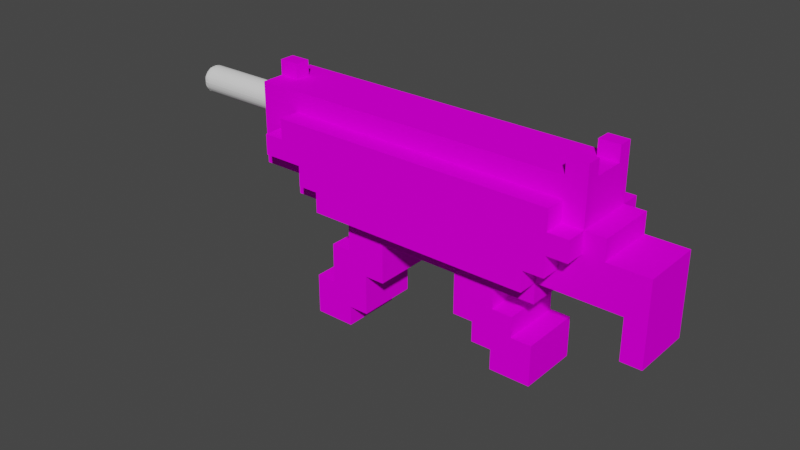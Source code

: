 # Source: p5.blend  (saved by Blender 2.81.16; exported with 4.5.12 LTS)
import bpy
from mathutils import Matrix  # noqa: F401  (used for matrix-valued properties, if any)

bpy.ops.wm.read_factory_settings(use_empty=True)
scene = bpy.context.scene
scene.name = 'Scene'

# ---- collections
col_collection = bpy.data.collections.new('Collection'); scene.collection.children.link(col_collection)
col_safe = bpy.data.collections.new('SAFE'); scene.collection.children.link(col_safe)

# ---- images (referenced by path relative to the original .blend; pixels are not part of the script)
import os
ASSET_DIR = os.environ.get("B2B_ASSET_DIR", "")  # directory of the original .blend (textures are referenced by path, not embedded)
HERE = os.path.dirname(os.path.abspath(__file__))  # packed textures are extracted next to this script under _unpacked/

def load_image(name, relpath, width, height, colorspace="sRGB"):
    """Load a texture the original file referenced (path relative to the .blend, or extracted next to this script)."""
    p = next((c for c in (os.path.join(HERE, relpath), os.path.join(ASSET_DIR, relpath)) if relpath and os.path.exists(c)), "")
    if p:
        img = bpy.data.images.load(p, check_existing=True)
        img.name = name
    else:  # same state as the original file: an image datablock whose file is absent (Cycles renders it pink)
        img = bpy.data.images.new(name, width, height)
        img.source = "FILE"
        img.filepath = "//" + (relpath or name)
    img.colorspace_settings.name = colorspace
    return img
img_mp5_png = load_image('mp5.png', 'mp5.png', 1024, 1024, 'sRGB')

# ---- materials (node trees are filled in below, after node groups)
mat_palette = bpy.data.materials.new('palette')
mat_palette.use_transparent_shadow = False
mat_palette.diffuse_color = (1.0, 1.0, 1.0, 1.0)
mat_palette.roughness = 1.0
mat_palette.specular_intensity = 0.0

# ---- node groups
ng_auto_smooth = bpy.data.node_groups.new('Auto Smooth', 'GeometryNodeTree')
_s = ng_auto_smooth.interface.new_socket(name='Geometry', in_out='OUTPUT', socket_type='NodeSocketGeometry')
_s = ng_auto_smooth.interface.new_socket(name='Geometry', in_out='INPUT', socket_type='NodeSocketGeometry')
_s = ng_auto_smooth.interface.new_socket(name='Angle', in_out='INPUT', socket_type='NodeSocketFloat')
_s.subtype = 'ANGLE'
_s.min_value = 0.0
_s.max_value = 3.142
ng_auto_smooth.is_modifier = True
_N = ng_auto_smooth.nodes; _L = ng_auto_smooth.links
n0 = _N.new('NodeGroupOutput'); n0.name = 'Group Output'; n0.location = (480, -100)
n1 = _N.new('NodeGroupInput'); n1.name = 'Group Input'; n1.location = (-420, -300)
n2 = _N.new('NodeGroupInput'); n2.name = 'Group Input.001'; n2.location = (-60, -100)
n3 = _N.new('GeometryNodeSetShadeSmooth'); n3.name = 'Set Shade Smooth'; n3.location = (120, -100)
n3.domain = 'EDGE'
n4 = _N.new('GeometryNodeSetShadeSmooth'); n4.name = 'Set Shade Smooth.001'; n4.location = (300, -100)
n5 = _N.new('GeometryNodeInputMeshEdgeAngle'); n5.name = 'Edge Angle'; n5.location = (-420, -220)
n6 = _N.new('GeometryNodeInputEdgeSmooth'); n6.name = 'Is Edge Smooth'; n6.location = (-60, -160)
n7 = _N.new('GeometryNodeInputShadeSmooth'); n7.name = 'Is Face Smooth'; n7.location = (-240, -340)
n8 = _N.new('FunctionNodeBooleanMath'); n8.name = 'Boolean Math'; n8.location = (-60, -220)
n9 = _N.new('FunctionNodeCompare'); n9.name = 'Compare'; n9.location = (-240, -180)
n9.operation = 'LESS_EQUAL'
_L.new(n5.outputs[0], n9.inputs[0])
_L.new(n4.outputs[0], n0.inputs[0])
_L.new(n1.outputs[1], n9.inputs[1])
_L.new(n9.outputs[0], n8.inputs[0])
_L.new(n7.outputs[0], n8.inputs[1])
_L.new(n2.outputs[0], n3.inputs[0])
_L.new(n6.outputs[0], n3.inputs[1])
_L.new(n3.outputs[0], n4.inputs[0])
_L.new(n8.outputs[0], n3.inputs[2])
n0.is_active_output = True

# ---- material node trees
mat_palette.use_nodes = True; mat_palette.node_tree.nodes.clear()
_N = mat_palette.node_tree.nodes; _L = mat_palette.node_tree.links
n0 = _N.new('ShaderNodeOutputMaterial'); n0.name = 'Material Output'; n0.location = (300, 300)
n1 = _N.new('ShaderNodeBsdfPrincipled'); n1.name = 'Principled BSDF'; n1.location = (10, 300)
n1.distribution = 'GGX'
n1.subsurface_method = 'BURLEY'
n1.inputs[2].default_value = 1.0
n1.inputs[3].default_value = 1.45
n1.inputs[13].default_value = 0.0
n1.inputs[27].default_value = (0.0, 0.0, 0.0, 1.0)
n1.inputs[28].default_value = 1.0
n2 = _N.new('ShaderNodeTexImage'); n2.name = 'Image Texture'; n2.location = (-300, 600)
n2.image = img_mp5_png
_L.new(n1.outputs[0], n0.inputs[0])
_L.new(n2.outputs[0], n1.inputs[0])
n0.is_active_output = True

# ---- world
world_world = bpy.data.worlds.new('World'); scene.world = world_world
world_world.use_nodes = True; world_world.node_tree.nodes.clear()
_N = world_world.node_tree.nodes; _L = world_world.node_tree.links
n0 = _N.new('ShaderNodeOutputWorld'); n0.name = 'World Output'; n0.location = (300, 300)
n1 = _N.new('ShaderNodeBackground'); n1.name = 'Background'; n1.location = (10, 300)
n1.inputs[0].default_value = (0.05088, 0.05088, 0.05088, 1.0)
_L.new(n1.outputs[0], n0.inputs[0])
n0.is_active_output = True
world_world.color = (0.05088, 0.05088, 0.05088)
world_world.use_sun_shadow = False
world_world.sun_shadow_jitter_overblur = 0.0

# ---- meshes
me_objobject = bpy.data.meshes.new('ObjObject')
me_objobject.from_pydata([(-0.5854, -0.6866, -0.15), (-0.5854, -0.6866, 0.15), (-0.3854, -0.6866, -0.15), (-0.5854, -0.4866, -0.15), (-0.5854, -0.4866, 0.15), (-0.4854, -0.4866, -0.15), (-0.4854, -0.2866, 0.15), (-0.6854, -0.08659, -0.15), (-0.6854, -0.08659, 0.15), (-0.4854, -0.08659, -0.15), (-0.4854, -0.2866, -0.15), (-0.4854, -0.08659, -0.25), (-0.3854, -0.6866, 0.15), (-0.3854, -0.5866, -0.15), (-0.2854, -0.5866, -0.15), (-0.2854, -0.3866, -0.15), (-0.1854, -0.3866, -0.15), (-0.1854, -0.3866, 0.15), (-0.3854, -0.2866, -0.15), (-0.3854, -0.08659, -0.15), (-0.3854, -0.2866, 0.15), (-0.3854, -0.08659, 0.15), (-0.1854, -0.1866, -0.15), (0.6146, -0.08659, -0.25), (0.6146, -0.08659, -0.15), (-0.4854, -0.4866, 0.15), (-0.4854, -0.08659, 0.15), (-0.4854, -0.08659, 0.25), (-0.3854, -0.5866, 0.15), (-0.2854, -0.5866, 0.15), (-0.2854, -0.3866, 0.15), (-0.1854, -0.1866, 0.15), (0.6146, -0.08659, 0.25), (-0.8854, 0.01341, -0.15), (-0.8852, 0.01341, 0.15), (-0.8854, 0.2383, -0.15), (-0.6854, 0.01341, -0.15), (-0.7854, 0.1134, -0.15), (-0.7854, 0.1134, -0.25), (-0.8866, 0.2612, -0.01197), (-0.7854, 0.2134, -0.15), (-0.7854, 0.2134, -0.25), (-0.7854, 0.4134, -0.03739), (-0.5854, 0.01341, -0.15), (-0.5854, 0.01341, -0.25), (-0.6854, 0.2134, -0.25), (-0.5854, 0.1134, -0.15), (-0.4854, 0.01341, -0.15), (-0.5854, 0.1134, -0.25), (-0.6854, 0.2134, -0.15), (-0.6854, 0.3134, -0.25), (-0.7854, 0.4134, -0.15), (0.7146, 0.4134, -0.0357), (-0.6854, 0.3134, -0.15), (-0.8854, 0.4134, -0.15), (-0.4854, 0.01341, -0.25), (0.7146, 0.3134, -0.25), (0.7146, 0.3134, -0.15), (-0.6854, 0.01341, 0.15), (-0.7854, 0.1134, 0.15), (-0.7854, 0.1134, 0.25), (-0.8854, 0.4134, 0.03739), (-0.7854, 0.2134, 0.15), (-0.7854, 0.2134, 0.25), (-0.7854, 0.4134, 0.03739), (-0.5854, 0.01341, 0.15), (-0.5854, 0.01341, 0.25), (-0.6854, 0.2134, 0.25), (-0.5854, 0.1134, 0.15), (-0.5854, 0.1134, 0.25), (-0.4854, 0.01341, 0.15), (-0.4854, 0.01341, 0.25), (-0.6854, 0.2134, 0.15), (-0.6854, 0.3134, 0.15), (-0.6854, 0.3134, 0.25), (-0.8854, 0.4134, 0.15), (-0.7854, 0.4134, 0.15), (0.6146, 0.01341, 0.25), (0.2146, -0.3866, -0.15), (0.3146, -0.4866, -0.15), (0.3146, -0.4866, 0.15), (0.2146, -0.1866, -0.15), (0.2146, -0.3866, 0.15), (0.3146, -0.3866, -0.15), (0.4146, -0.2866, -0.15), (0.4146, -0.1866, -0.15), (0.4146, -0.5866, -0.15), (0.4146, -0.4866, -0.15), (0.4146, -0.5866, 0.15), (0.6146, -0.5866, 0.15), (0.5146, -0.3866, -0.15), (0.6146, -0.5866, -0.15), (0.6146, -0.3866, -0.15), (0.5146, -0.2866, -0.15), (0.6146, -0.1866, 0.15), (0.6146, -0.1866, -0.15), (1.015, -0.08659, -0.15), (1.015, -0.2866, -0.15), (1.115, -0.2866, -0.15), (1.015, -0.2866, 0.15), (1.115, -0.2866, 0.15), (1.115, 0.1134, -0.15), (1.115, 0.1134, 0.15), (0.3146, -0.3866, 0.15), (0.2146, -0.1866, 0.15), (0.6146, -0.08659, 0.15), (0.4146, -0.4866, 0.15), (0.5146, -0.3866, 0.15), (0.6146, -0.3866, 0.15), (0.4146, -0.2866, 0.15), (0.5146, -0.2866, 0.15), (0.4146, -0.1866, 0.15), (1.015, -0.08659, 0.15), (0.6146, 0.01341, -0.25), (0.8146, 0.4134, -0.15), (0.6146, 0.01341, -0.15), (0.7146, 0.01341, -0.15), (0.7146, 0.01341, -0.25), (0.7146, 0.1134, -0.15), (0.8146, 0.1134, -0.25), (0.8146, 0.1134, -0.15), (0.7146, 0.1134, -0.25), (0.9146, 0.1134, -0.15), (0.9146, 0.2134, -0.15), (0.7146, 0.2134, -0.25), (0.7146, 0.2134, -0.15), (0.8146, 0.2134, -0.25), (0.8146, 0.2134, -0.15), (0.8146, 0.2134, 0.15), (0.8146, 0.4134, -0.0357), (0.7146, 0.3134, 0.25), (0.7146, 0.3134, 0.15), (0.6146, 0.01341, 0.15), (0.7146, 0.01341, 0.15), (0.7146, 0.01341, 0.25), (0.7146, 0.1134, 0.15), (0.7146, 0.1134, 0.25), (0.8146, 0.1134, 0.15), (0.8146, 0.1134, 0.25), (0.9146, 0.1134, 0.15), (0.9146, 0.2134, 0.15), (0.7146, 0.2134, 0.15), (0.7146, 0.2134, 0.25), (0.8146, 0.2134, 0.25), (0.8146, 0.4134, 0.15), (0.7146, 0.4134, 0.0357), (0.8146, 0.4134, 0.0357), (-0.8854, 0.4134, -0.03739), (-0.8854, 0.489, -0.03739), (-0.7854, 0.489, -0.03739), (-0.8854, 0.489, 0.03739), (-0.7854, 0.489, 0.03739), (0.8146, 0.4135, -0.15), (0.7146, 0.4135, -0.15), (0.7146, 0.4135, -0.07865), (0.8146, 0.4135, -0.07865), (0.8146, 0.489, -0.07865), (0.7146, 0.489, -0.07865), (0.8146, 0.489, -0.15), (0.7146, 0.489, -0.15), (0.8146, 0.4135, 0.07854), (0.7146, 0.4135, 0.07854), (0.7146, 0.4135, 0.1499), (0.8146, 0.4135, 0.1499), (0.8146, 0.489, 0.1499), (0.7146, 0.489, 0.1499), (0.8146, 0.489, 0.07854), (0.7146, 0.489, 0.07854)], [], [(2, 1, 0), (3, 5, 0), (4, 3, 0), (9, 8, 7), (6, 10, 5), (29, 14, 15), (18, 19, 22), (22, 16, 15), (17, 16, 22), (18, 15, 5), (18, 10, 6), (5, 2, 0), (1, 4, 0), (30, 25, 28), (30, 28, 29), (21, 20, 31), (31, 30, 17), (31, 20, 30), (20, 25, 30), (21, 26, 9), (25, 1, 12), (35, 37, 33), (37, 36, 33), (36, 34, 33), (39, 147, 35), (36, 43, 7), (48, 55, 44), (50, 48, 45), (52, 51, 42), (51, 53, 40), (41, 45, 38), (51, 57, 53), (56, 55, 48), (147, 54, 35), (58, 59, 34), (65, 58, 8), (70, 65, 26), (71, 69, 66), (74, 67, 69), (73, 76, 62), (62, 34, 59), (67, 63, 60), (74, 69, 71), (80, 83, 79), (83, 82, 78), (24, 85, 81), (81, 83, 78), (82, 81, 78), (89, 88, 86), (90, 92, 87), (108, 89, 92), (87, 91, 86), (89, 91, 92), (91, 89, 86), (24, 95, 85), (95, 94, 85), (83, 87, 79), (96, 105, 24), (98, 99, 97), (99, 96, 97), (102, 98, 101), (105, 32, 21), (104, 82, 103), (111, 104, 109), (106, 88, 89), (108, 106, 89), (105, 111, 94), (106, 103, 80), (109, 103, 106), (116, 120, 122), (125, 57, 127), (129, 127, 114), (114, 127, 57), (126, 119, 121), (115, 116, 24), (113, 56, 124), (137, 133, 139), (131, 141, 128), (144, 146, 145), (144, 131, 128), (143, 136, 138), (133, 132, 105), (130, 77, 142), (144, 145, 76), (24, 81, 22), (81, 31, 22), (21, 31, 104), (56, 113, 55), (130, 73, 74), (76, 73, 131), (43, 9, 7), (55, 23, 11), (65, 8, 26), (25, 6, 5), (30, 29, 15), (17, 30, 15), (31, 17, 22), (28, 12, 13), (34, 35, 33), (34, 39, 35), (64, 52, 42), (110, 84, 109), (94, 111, 85), (100, 99, 98), (146, 128, 129), (102, 122, 139), (5, 15, 13), (16, 17, 15), (13, 15, 14), (20, 21, 19), (18, 22, 15), (18, 20, 19), (37, 38, 48, 46), (19, 24, 22), (2, 12, 1), (11, 19, 9), (19, 21, 9), (10, 18, 5), (13, 12, 2), (5, 13, 2), (25, 4, 1), (9, 26, 8), (21, 32, 27), (26, 21, 27), (20, 6, 25), (12, 28, 25), (35, 51, 40), (55, 11, 9, 47), (38, 45, 48), (43, 44, 55, 47), (48, 44, 43, 46), (43, 47, 9), (46, 43, 36, 37), (53, 50, 45, 49), (45, 41, 40, 49), (40, 41, 38, 37), (40, 53, 49), (54, 147, 42, 51), (35, 40, 37), (50, 53, 57, 56), (51, 35, 54), (50, 56, 48), (34, 62, 76, 75), (34, 61, 39), (34, 75, 61), (60, 59, 68, 69), (70, 26, 27, 71), (69, 67, 60), (66, 65, 70, 71), (68, 65, 66, 69), (58, 65, 68, 59), (73, 72, 67, 74), (62, 63, 67, 72), (76, 52, 64), (62, 59, 60, 63), (72, 73, 62), (61, 75, 76, 64), (95, 24, 105, 94), (81, 84, 83), (81, 85, 84), (87, 92, 91), (110, 93, 84), (90, 87, 84, 93), (98, 97, 96, 101), (83, 84, 87), (102, 100, 98), (104, 111, 105, 21), (109, 104, 103), (109, 106, 107, 110), (108, 107, 106), (99, 100, 102, 112), (23, 113, 115, 24), (51, 114, 57), (52, 114, 51), (118, 121, 119, 120), (116, 117, 121, 118), (124, 56, 57, 125), (118, 120, 116), (124, 125, 127, 126), (127, 128, 140, 123), (129, 128, 127), (119, 126, 127, 120), (129, 114, 52), (122, 101, 96), (102, 101, 122), (124, 126, 121), (122, 120, 127, 123), (116, 115, 113, 117), (113, 121, 117), (113, 124, 121), (105, 132, 77, 32), (130, 131, 73), (136, 135, 137, 138), (76, 145, 52), (133, 135, 136, 134), (141, 131, 130, 142), (133, 137, 135), (141, 142, 143, 128), (137, 128, 143, 138), (144, 128, 146), (102, 139, 112), (136, 143, 142), (137, 139, 140, 128), (77, 132, 133, 134), (134, 136, 77), (144, 76, 131), (136, 142, 77), (71, 77, 130, 74), (96, 24, 116, 122), (27, 32, 77, 71), (105, 112, 139, 133), (3, 4, 25, 5), (28, 13, 14, 29), (20, 18, 6), (19, 11, 23, 24), (39, 61, 147), (36, 7, 8, 58), (87, 86, 88, 106), (36, 58, 34), (80, 103, 83), (83, 103, 82), (81, 104, 31), (82, 104, 81), (90, 107, 108, 92), (84, 85, 111, 109), (90, 93, 110, 107), (80, 79, 87, 106), (122, 123, 140, 139), (99, 112, 96), (96, 112, 105), (129, 52, 145, 146), (55, 113, 23), (147, 148, 149, 42), (149, 148, 150, 151), (42, 149, 151, 64), (64, 151, 150, 61), (61, 150, 148, 147), (152, 153, 159, 158), (153, 154, 157, 159), (159, 157, 156, 158), (154, 155, 156, 157), (155, 152, 158, 156), (160, 161, 167, 166), (161, 162, 165, 167), (167, 165, 164, 166), (162, 163, 164, 165), (163, 160, 166, 164)])
_uv = me_objobject.uv_layers.new(name='UVMap')
_uv.uv.foreach_set('vector', [0.0006314, 0.9273, 0.0008424, 0.8466, 0.0008424, 0.9273, 0.001775, 0.03229, 0.001775, 0.0592, 0.001564, 0.03229, 0.00104, 0.9334, 0.00104, 0.8526, 0.001251, 0.8526, 0.001975, 0.4763, 0.001659, 0.4225, 0.001975, 0.4225, 0.0005892, 0.7497, 0.0005892, 0.8305, 0.0003781, 0.8305, 0.003632, 0.557, 0.003632, 0.6378, 0.003421, 0.6378, 0.001986, 0.08611, 0.002197, 0.08611, 0.002091, 0.1399, 0.002091, 0.1399, 0.00188, 0.1399, 0.00188, 0.113, 0.003294, 0.8638, 0.003294, 0.7831, 0.003505, 0.7831, 0.001986, 0.08611, 0.00188, 0.113, 0.001775, 0.0592, 0.002123, 0.8961, 0.002018, 0.8961, 0.002018, 0.8154, 0.001775, 0.0592, 0.001564, 0.08611, 0.001564, 0.03229, 0.001251, 0.9334, 0.00104, 0.9334, 0.001251, 0.8526, 0.00264, 0.113, 0.002746, 0.0592, 0.002851, 0.08611, 0.00264, 0.113, 0.002851, 0.08611, 0.002851, 0.113, 0.002324, 0.08611, 0.002535, 0.08611, 0.002429, 0.1399, 0.002429, 0.1399, 0.00264, 0.113, 0.00264, 0.1399, 0.002429, 0.1399, 0.002535, 0.08611, 0.00264, 0.113, 0.002535, 0.08611, 0.002746, 0.0592, 0.00264, 0.113, 0.001659, 0.5032, 0.001659, 0.4763, 0.001975, 0.4763, 0.002746, 0.0592, 0.002957, 0.03229, 0.002957, 0.08611, 0.0003915, 0.05078, 0.0002666, 0.07973, 0.0001547, 0.05455, 0.0002666, 0.07973, 0.0001678, 0.1083, 0.0001547, 0.05455, 2.11e-05, 0.9273, 0.000232, 0.8466, 0.0002321, 0.9273, 0.001222, 0.6352, 0.001262, 0.5943, 0.001367, 0.6414, 0.0001678, 0.1083, 0.0001744, 0.1351, 6.252e-05, 0.1099, 0.002387, 0.4844, 0.002281, 0.5113, 0.002281, 0.4844, 0.002598, 0.4575, 0.002387, 0.4844, 0.002492, 0.4575, 0.003754, 0.07266, 0.003875, 0.4763, 0.003769, 0.4763, 0.0005825, 0.0747, 0.0004837, 0.1032, 0.0003719, 0.07805, 0.002492, 0.4306, 0.002492, 0.4575, 0.002387, 0.4306, 0.0005825, 0.0747, 0.0005759, 0.4792, 0.0004837, 0.1032, 0.002598, 0.8342, 0.002281, 0.5113, 0.002387, 0.4844, 0.001262, 0.5943, 0.001367, 0.5674, 0.001367, 0.6414, 0.0009181, 0.4457, 0.001017, 0.4742, 0.000905, 0.4993, 0.0009247, 0.4188, 0.0009181, 0.4457, 0.0008128, 0.444, 0.0009313, 0.3919, 0.0009247, 0.4188, 0.000826, 0.3903, 0.003379, 0.1238, 0.003273, 0.09688, 0.003379, 0.09688, 0.003062, 0.06997, 0.003168, 0.06997, 0.003273, 0.09688, 0.001234, 0.4507, 0.001333, 0.4792, 0.001122, 0.4759, 0.001122, 0.4759, 0.000905, 0.4993, 0.001017, 0.4742, 0.003168, 0.06997, 0.003168, 0.04306, 0.003273, 0.04306, 0.003062, 0.06997, 0.003273, 0.09688, 0.003379, 0.1238, 0.00303, 0.8799, 0.003136, 0.9607, 0.00303, 0.9607, 0.003664, 0.9607, 0.003769, 0.8799, 0.003769, 0.9607, 0.002197, 0.3552, 0.002091, 0.3014, 0.002091, 0.2476, 0.002091, 0.2476, 0.00188, 0.2745, 0.00188, 0.2476, 0.0006314, 0.7497, 0.0008424, 0.8305, 0.0006314, 0.8305, 0.003252, 0.8638, 0.003041, 0.8638, 0.003041, 0.7831, 0.00188, 0.3283, 0.00188, 0.3552, 0.001775, 0.3014, 0.003421, 0.6539, 0.003632, 0.6539, 0.003421, 0.7346, 0.001775, 0.3014, 0.001669, 0.3552, 0.001669, 0.3014, 0.003632, 0.6539, 0.003632, 0.7346, 0.003421, 0.7346, 0.003252, 0.7831, 0.003252, 0.8638, 0.003041, 0.7831, 0.002197, 0.3552, 0.002091, 0.3552, 0.002091, 0.3014, 0.001522, 0.8961, 0.001522, 0.8154, 0.001733, 0.8961, 0.00188, 0.2745, 0.001775, 0.3014, 0.001775, 0.2745, 0.003052, 0.6566, 0.003368, 0.7642, 0.003052, 0.7642, 0.003537, 0.9607, 0.003642, 0.8799, 0.003642, 0.9607, 0.002872, 0.9284, 0.002661, 0.8477, 0.002872, 0.8477, 0.001051, 0.8338, 0.001367, 0.7262, 0.001367, 0.8338, 0.001659, 0.7723, 0.001553, 0.7723, 0.001659, 0.5032, 0.002429, 0.2476, 0.00264, 0.2476, 0.00264, 0.2745, 0.002429, 0.3014, 0.002429, 0.2476, 0.002535, 0.3014, 0.002746, 0.3014, 0.002851, 0.3014, 0.002851, 0.3552, 0.00264, 0.3552, 0.002746, 0.3014, 0.002851, 0.3552, 0.002324, 0.3552, 0.002429, 0.3014, 0.002429, 0.3552, 0.002746, 0.3014, 0.00264, 0.2745, 0.002746, 0.2745, 0.002535, 0.3014, 0.00264, 0.2745, 0.002746, 0.3014, 0.0003256, 0.702, 0.000184, 0.6899, 0.0001368, 0.6659, 0.0004706, 0.4809, 0.0005759, 0.4792, 0.0004772, 0.5078, 0.0002408, 0.7805, 2.975e-05, 0.7497, 0.0002408, 0.7497, 0.0006878, 0.5044, 0.0004772, 0.5078, 0.0005759, 0.4792, 0.002492, 0.8611, 0.002387, 0.8611, 0.002387, 0.8342, 0.0003728, 0.726, 0.0003256, 0.702, 0.0004671, 0.714, 0.002281, 0.8073, 0.002598, 0.8342, 0.002492, 0.8342, 0.0006936, 0.6057, 0.0008352, 0.5936, 0.0006464, 0.6297, 0.001326, 0.0747, 0.001221, 0.07302, 0.001227, 0.04616, 0.003558, 0.04575, 0.003679, 0.04575, 0.003679, 0.07266, 0.001438, 0.04952, 0.001326, 0.0747, 0.001227, 0.04616, 0.003168, 0.4736, 0.003273, 0.4467, 0.003273, 0.4736, 0.0008352, 0.5936, 0.0008824, 0.5696, 0.0009767, 0.5816, 0.003062, 0.4467, 0.003379, 0.4198, 0.003168, 0.4467, 0.003558, 0.04575, 0.003679, 0.07266, 0.003558, 0.4763, 0.002197, 0.3552, 0.002091, 0.2476, 0.002091, 0.1399, 0.003368, 0.6351, 0.003052, 0.5274, 0.003368, 0.5274, 0.002324, 0.08611, 0.002429, 0.1399, 0.002429, 0.2476, 0.002598, 0.8342, 0.002281, 0.8073, 0.002281, 0.5113, 0.002756, 0.8019, 0.002651, 0.4252, 0.002756, 0.4252, 0.001333, 0.4792, 0.001234, 0.4507, 0.001326, 0.0747, 0.0001744, 0.1351, 7.569e-05, 0.1637, 6.252e-05, 0.1099, 0.002281, 0.5113, 0.002176, 0.8073, 0.002176, 0.5113, 0.0009247, 0.4188, 0.0008128, 0.444, 0.000826, 0.3903, 0.0003781, 0.7497, 0.0005892, 0.7497, 0.0003781, 0.8305, 0.003421, 0.557, 0.003632, 0.557, 0.003421, 0.6378, 0.003664, 0.7831, 0.003769, 0.7831, 0.003769, 0.8638, 0.003505, 0.8638, 0.003294, 0.8638, 0.003505, 0.7831, 0.003896, 0.8638, 0.00379, 0.8638, 0.003896, 0.7831, 0.001051, 0.7019, 0.001367, 0.6414, 0.001367, 0.7019, 0.001051, 0.7019, 0.001222, 0.6352, 0.001367, 0.6414, 0.003664, 0.4763, 0.003754, 0.07266, 0.003769, 0.4763, 0.0008741, 0.8305, 0.0009796, 0.7497, 0.0009796, 0.8305, 0.001522, 0.8154, 0.001733, 0.8154, 0.001733, 0.8961, 0.003537, 0.8799, 0.003642, 0.8799, 0.003537, 0.9607, 0.0002408, 0.7997, 2.975e-05, 0.8305, 0.0002408, 0.7805, 0.001986, 0.8154, 0.001775, 0.8961, 0.001775, 0.8154, 0.001775, 0.0592, 0.00188, 0.113, 0.001669, 0.08611, 0.003664, 0.8638, 0.003664, 0.7831, 0.003769, 0.8638, 0.001669, 0.08611, 0.00188, 0.113, 0.001669, 0.113, 0.0005892, 0.9273, 0.0003781, 0.9273, 0.0003781, 0.8466, 0.001986, 0.08611, 0.002091, 0.1399, 0.00188, 0.113, 0.0005892, 0.8466, 0.0005892, 0.9273, 0.0003781, 0.8466, 0.001617, 0.9634, 0.001511, 0.9634, 0.001511, 0.9095, 0.001617, 0.9095, 0.002197, 0.08611, 0.002197, 0.3552, 0.002091, 0.1399, 0.0006314, 0.9273, 0.0006314, 0.8466, 0.0008424, 0.8466, 0.002081, 0.4763, 0.001975, 0.5032, 0.001975, 0.4763, 0.001975, 0.5032, 0.001659, 0.5032, 0.001975, 0.4763, 0.001986, 0.0592, 0.001986, 0.08611, 0.001775, 0.0592, 0.003896, 0.7831, 0.00379, 0.8638, 0.00379, 0.7831, 0.001775, 0.0592, 0.001669, 0.08611, 0.001564, 0.08611, 0.002746, 0.0592, 0.002746, 0.03229, 0.002957, 0.03229, 0.001975, 0.4763, 0.001659, 0.4763, 0.001659, 0.4225, 0.001659, 0.5032, 0.001553, 0.7723, 0.001553, 0.4763, 0.001659, 0.4763, 0.001659, 0.5032, 0.001553, 0.4763, 0.002535, 0.08611, 0.002535, 0.0592, 0.002746, 0.0592, 0.002957, 0.08611, 0.002851, 0.08611, 0.002746, 0.0592, 0.0003915, 0.05078, 0.0005825, 0.0747, 0.0003719, 0.07805, 0.0003676, 0.9381, 0.0004731, 0.9381, 0.0004731, 0.965, 0.0003676, 0.965, 0.002387, 0.4306, 0.002492, 0.4575, 0.002387, 0.4844, 0.003642, 0.7454, 0.003642, 0.7723, 0.003537, 0.7723, 0.003537, 0.7454, 0.0007263, 0.9381, 0.0007263, 0.965, 0.0006208, 0.965, 0.0006208, 0.9381, 0.0001744, 0.1351, 0.000181, 0.162, 7.569e-05, 0.1637, 0.0002797, 0.1334, 0.0001744, 0.1351, 0.0001678, 0.1083, 0.0002666, 0.07973, 0.001891, 0.9069, 0.001997, 0.9069, 0.001997, 0.9338, 0.001891, 0.9338, 0.002503, 0.9661, 0.002397, 0.9661, 0.002397, 0.9391, 0.002503, 0.9391, 0.0009796, 0.965, 0.0008741, 0.965, 0.0008741, 0.9381, 0.0009796, 0.9381, 0.0003719, 0.07805, 0.0004837, 0.1032, 0.0003784, 0.1049, 0.002271, 0.9661, 0.002271, 0.9391, 0.002376, 0.9391, 0.002376, 0.9661, 0.0003915, 0.05078, 0.0003719, 0.07805, 0.0002666, 0.07973, 0.002883, 0.8019, 0.002777, 0.8019, 0.002777, 0.4252, 0.002883, 0.4252, 0.0005825, 0.0747, 0.0003915, 0.05078, 0.0006812, 0.04616, 0.002598, 0.4575, 0.002598, 0.8342, 0.002387, 0.4844, 0.000905, 0.4993, 0.001122, 0.4759, 0.001333, 0.4792, 0.001431, 0.5078, 0.001051, 0.7019, 0.001156, 0.5943, 0.001222, 0.6352, 0.001051, 0.7019, 0.001051, 0.5674, 0.001156, 0.5943, 0.001638, 0.9095, 0.001743, 0.9095, 0.001743, 0.9634, 0.001638, 0.9634, 0.0007474, 0.9381, 0.000853, 0.9381, 0.000853, 0.965, 0.0007474, 0.965, 0.003273, 0.09688, 0.003168, 0.06997, 0.003273, 0.04306, 0.0005997, 0.965, 0.0004942, 0.965, 0.0004942, 0.9381, 0.0005997, 0.9381, 0.002376, 0.9338, 0.002271, 0.9338, 0.002271, 0.9069, 0.002376, 0.9069, 0.0009181, 0.4457, 0.0009247, 0.4188, 0.00103, 0.4205, 0.001017, 0.4742, 0.00187, 0.9069, 0.00187, 0.9338, 0.001764, 0.9338, 0.001764, 0.9069, 0.002651, 0.9661, 0.002651, 0.9391, 0.002756, 0.9391, 0.002756, 0.9661, 0.003558, 0.4763, 0.003754, 0.07266, 0.003664, 0.4763, 0.002777, 0.9391, 0.002883, 0.9391, 0.002883, 0.9661, 0.002777, 0.9661, 0.001129, 0.449, 0.001234, 0.4507, 0.001122, 0.4759, 0.001135, 0.971, 0.00103, 0.971, 0.00103, 0.9441, 0.001135, 0.9441, 0.00379, 0.8799, 0.003896, 0.8799, 0.003896, 0.9607, 0.00379, 0.9607, 0.002091, 0.2476, 0.001986, 0.3014, 0.00188, 0.2745, 0.002091, 0.2476, 0.002091, 0.3014, 0.001986, 0.3014, 0.001775, 0.3014, 0.00188, 0.3552, 0.001669, 0.3552, 0.0008741, 0.8305, 0.0008741, 0.7497, 0.0009796, 0.7497, 0.00188, 0.3283, 0.001775, 0.3014, 0.001986, 0.3014, 0.001986, 0.3283, 0.00042, 0.5696, 0.0004671, 0.5936, 0.0002784, 0.6177, 4.247e-05, 0.6177, 0.00188, 0.2745, 0.001986, 0.3014, 0.001775, 0.3014, 0.001051, 0.8338, 0.001051, 0.7262, 0.001367, 0.7262, 0.002429, 0.2476, 0.002429, 0.3014, 0.002324, 0.3552, 0.002324, 0.08611, 0.002535, 0.3014, 0.002429, 0.2476, 0.00264, 0.2745, 0.002535, 0.3014, 0.002746, 0.3014, 0.00264, 0.3283, 0.002535, 0.3283, 0.00264, 0.3552, 0.00264, 0.3283, 0.002746, 0.3014, 0.0009767, 0.702, 0.0009296, 0.726, 0.0005521, 0.6779, 0.000788, 0.6779, 0.0001161, 0.9381, 0.0001161, 0.965, 1.055e-05, 0.965, 1.055e-05, 0.9381, 0.0005825, 0.0747, 0.0006878, 0.5044, 0.0005759, 0.4792, 0.003754, 0.07266, 0.003875, 0.04575, 0.003875, 0.4763, 0.002123, 0.9392, 0.002123, 0.9661, 0.002018, 0.9661, 0.002018, 0.9392, 0.0001372, 0.9381, 0.0002427, 0.9381, 0.0002427, 0.965, 0.0001372, 0.965, 0.00263, 0.9069, 0.00263, 0.9338, 0.002524, 0.9338, 0.002524, 0.9069, 0.0002312, 0.714, 0.000184, 0.6899, 0.0003256, 0.702, 0.00187, 0.9391, 0.00187, 0.9661, 0.001764, 0.9661, 0.001764, 0.9391, 0.003664, 0.7346, 0.003664, 0.6539, 0.003769, 0.6539, 0.003769, 0.7346, 0.0002408, 0.7805, 2.975e-05, 0.8305, 2.975e-05, 0.7497, 0.00263, 0.9661, 0.002524, 0.9661, 0.002524, 0.9391, 0.00263, 0.9391, 0.003754, 0.04575, 0.003875, 0.04575, 0.003754, 0.07266, 0.0001368, 0.6659, 4.247e-05, 0.6177, 0.0002784, 0.6177, 0.001986, 0.8154, 0.001986, 0.8961, 0.001775, 0.8961, 0.002492, 0.8342, 0.002492, 0.8611, 0.002387, 0.8342, 0.0001368, 0.6659, 0.000184, 0.6899, 8.965e-05, 0.702, 4.247e-05, 0.6779, 0.0001161, 0.9704, 0.0001161, 0.9973, 1.055e-05, 0.9973, 1.055e-05, 0.9704, 0.002281, 0.8073, 0.002387, 0.8342, 0.002281, 0.8342, 0.002281, 0.8073, 0.002492, 0.8342, 0.002387, 0.8342, 0.003516, 0.5194, 0.003516, 0.5463, 0.00341, 0.5463, 0.00341, 0.5194, 0.002756, 0.8019, 0.002651, 0.8019, 0.002651, 0.4252, 0.001997, 0.9391, 0.001997, 0.9661, 0.001891, 0.9661, 0.001891, 0.9391, 0.003558, 0.4763, 0.003679, 0.07266, 0.003754, 0.07266, 0.001262, 0.9441, 0.001262, 0.971, 0.001156, 0.971, 0.001156, 0.9441, 0.002503, 0.9069, 0.002503, 0.9338, 0.002397, 0.9338, 0.002397, 0.9069, 0.0008352, 0.5936, 0.0006936, 0.6057, 0.0007408, 0.5816, 0.001283, 0.971, 0.001283, 0.9441, 0.001389, 0.9441, 0.001389, 0.971, 0.003769, 0.7454, 0.003769, 0.7723, 0.003664, 0.7723, 0.003664, 0.7454, 0.0002408, 0.8305, 2.975e-05, 0.8305, 0.0002408, 0.7997, 0.0005521, 0.6779, 0.0006464, 0.6297, 0.000788, 0.6779, 0.003273, 0.4467, 0.003168, 0.4736, 0.003168, 0.4467, 0.0006936, 0.6057, 0.0006464, 0.6297, 0.0005521, 0.6177, 0.0005993, 0.5936, 0.002144, 0.9338, 0.002144, 0.9069, 0.00225, 0.9069, 0.00225, 0.9338, 0.003379, 0.4467, 0.003273, 0.4467, 0.003379, 0.4198, 0.001438, 0.04952, 0.001333, 0.4792, 0.001326, 0.0747, 0.003273, 0.4467, 0.003168, 0.4467, 0.003379, 0.4198, 0.003379, 0.1238, 0.003379, 0.4198, 0.003062, 0.4467, 0.003062, 0.06997, 0.0002784, 0.6177, 0.0004671, 0.714, 0.0003256, 0.702, 0.0001368, 0.6659, 0.003484, 0.1238, 0.003484, 0.4198, 0.003379, 0.4198, 0.003379, 0.1238, 0.0009767, 0.5816, 0.000788, 0.6779, 0.0006464, 0.6297, 0.0008352, 0.5936, 0.001389, 0.8526, 0.001389, 0.9334, 0.001283, 0.9334, 0.001283, 0.8526, 0.003896, 0.6539, 0.003896, 0.7346, 0.00379, 0.7346, 0.00379, 0.6539, 0.002123, 0.8154, 0.002123, 0.8961, 0.002018, 0.8154, 0.001975, 0.5032, 0.002081, 0.4763, 0.002081, 0.7723, 0.001975, 0.7723, 0.001222, 0.6352, 0.001156, 0.5943, 0.001262, 0.5943, 0.003157, 0.8799, 0.003263, 0.8799, 0.003263, 0.9607, 0.003157, 0.9607, 0.003896, 0.6378, 0.00379, 0.6378, 0.00379, 0.557, 0.003896, 0.557, 2.11e-05, 0.9273, 2.11e-05, 0.8466, 0.000232, 0.8466, 0.00303, 0.8799, 0.003136, 0.8799, 0.003136, 0.9607, 0.003664, 0.9607, 0.003664, 0.8799, 0.003769, 0.8799, 0.003368, 0.6351, 0.003052, 0.6351, 0.003052, 0.5274, 0.0006314, 0.7497, 0.0008424, 0.7497, 0.0008424, 0.8305, 0.00341, 0.9607, 0.00341, 0.8799, 0.003516, 0.8799, 0.003516, 0.9607, 0.003769, 0.6378, 0.003664, 0.6378, 0.003664, 0.557, 0.003769, 0.557, 0.003537, 0.7831, 0.003642, 0.7831, 0.003642, 0.8638, 0.003537, 0.8638, 0.003389, 0.8799, 0.003389, 0.9607, 0.003284, 0.9607, 0.003284, 0.8799, 0.0009796, 0.9273, 0.0008741, 0.9273, 0.0008741, 0.8466, 0.0009796, 0.8466, 0.002872, 0.9284, 0.002661, 0.9284, 0.002661, 0.8477, 0.003052, 0.6566, 0.003368, 0.6566, 0.003368, 0.7642, 0.0002408, 0.7805, 0.003754, 0.07266, 0.003679, 0.07266, 0.0002408, 0.7997, 0.002281, 0.5113, 0.002281, 0.8073, 0.002176, 0.8073, 0.002271, 0.9391, 0.002271, 0.9391, 0.002376, 0.9391, 0.002376, 0.9391, 0.002376, 0.9391, 0.002271, 0.9391, 0.001135, 0.971, 0.001135, 0.9441, 0.0, 0.0, 0.0, 0.0, 0.0, 0.0, 0.0, 0.0, 0.001135, 0.9441, 0.001135, 0.9441, 0.001135, 0.971, 0.001135, 0.971, 0.0, 0.0, 0.0, 0.0, 0.0, 0.0, 0.0, 0.0, 0.003754, 0.04575, 0.003754, 0.07266, 0.003754, 0.07266, 0.003754, 0.04575, 0.003754, 0.07266, 0.003679, 0.07266, 0.003679, 0.07266, 0.003754, 0.07266, 0.001407, 0.5566, 0.001482, 0.5566, 0.001482, 0.5835, 0.001407, 0.5835, 0.003679, 0.07266, 0.003679, 0.04575, 0.003679, 0.04575, 0.003679, 0.07266, 0.0002408, 0.7997, 0.0002408, 0.7805, 0.0002408, 0.7805, 0.0002408, 0.7997, 0.003754, 0.04575, 0.003754, 0.07266, 0.003754, 0.07266, 0.003754, 0.04575, 0.003754, 0.07266, 0.003679, 0.07266, 0.003679, 0.07266, 0.003754, 0.07266, 0.001407, 0.5566, 0.001482, 0.5566, 0.001482, 0.5835, 0.001407, 0.5835, 0.003679, 0.07266, 0.003679, 0.04575, 0.003679, 0.04575, 0.003679, 0.07266, 0.0002408, 0.7997, 0.0002408, 0.7805, 0.0002408, 0.7805, 0.0002408, 0.7997])
me_objobject.materials.append(mat_palette)
me_objobject.use_remesh_fix_poles = True
me_objobject.use_remesh_preserve_attributes = False
me_objobject.use_mirror_vertex_groups = False
me_objobject.update()
me_circle = bpy.data.meshes.new('Circle')
me_circle.from_pydata([(0.0, 1.0, 0.0), (-0.1951, 0.9808, 0.0), (-0.3827, 0.9239, 0.0), (-0.5556, 0.8315, 0.0), (-0.7071, 0.7071, 0.0), (-0.8315, 0.5556, 0.0), (-0.9239, 0.3827, 0.0), (-0.9808, 0.1951, 0.0), (-1.0, 7.55e-08, 0.0), (-0.9808, -0.1951, 0.0), (-0.9239, -0.3827, 0.0), (-0.8315, -0.5556, 0.0), (-0.7071, -0.7071, 0.0), (-0.5556, -0.8315, 0.0), (-0.3827, -0.9239, 0.0), (-0.1951, -0.9808, 0.0), (3.258e-07, -1.0, 0.0), (0.1951, -0.9808, 0.0), (0.3827, -0.9239, 0.0), (0.5556, -0.8315, 0.0), (0.7071, -0.7071, 0.0), (0.8315, -0.5556, 0.0), (0.9239, -0.3827, 0.0), (0.9808, -0.1951, 0.0), (1.0, 9.656e-07, 0.0), (0.9808, 0.1951, 0.0), (0.9239, 0.3827, 0.0), (0.8315, 0.5556, 0.0), (0.7071, 0.7071, 0.0), (0.5556, 0.8315, 0.0), (0.3827, 0.9239, 0.0), (0.1951, 0.9808, 0.0), (-1.488e-07, 1.0, -1.971), (-0.1951, 0.9808, -1.971), (-0.3827, 0.9239, -1.971), (-0.5556, 0.8315, -1.971), (-0.7071, 0.7071, -1.971), (-0.8315, 0.5556, -1.971), (-0.9239, 0.3827, -1.971), (-0.9808, 0.1951, -1.971), (-1.0, 7.55e-08, -1.971), (-0.9808, -0.1951, -1.971), (-0.9239, -0.3827, -1.971), (-0.8315, -0.5556, -1.971), (-0.7071, -0.7071, -1.971), (-0.5556, -0.8315, -1.971), (-0.3827, -0.9239, -1.971), (-0.1951, -0.9808, -1.971), (1.77e-07, -1.0, -1.971), (0.1951, -0.9808, -1.971), (0.3827, -0.9239, -1.971), (0.5556, -0.8315, -1.971), (0.7071, -0.7071, -1.971), (0.8315, -0.5556, -1.971), (0.9239, -0.3827, -1.971), (0.9808, -0.1951, -1.971), (1.0, 9.656e-07, -1.971), (0.9808, 0.1951, -1.971), (0.9239, 0.3827, -1.971), (0.8315, 0.5556, -1.971), (0.7071, 0.7071, -1.971), (0.5556, 0.8315, -1.971), (0.3827, 0.9239, -1.971), (0.1951, 0.9808, -1.971)], [], [(23, 22, 54, 55), (10, 9, 41, 42), (24, 23, 55, 56), (11, 10, 42, 43), (25, 24, 56, 57), (12, 11, 43, 44), (26, 25, 57, 58), (13, 12, 44, 45), (27, 26, 58, 59), (14, 13, 45, 46), (1, 0, 32, 33), (28, 27, 59, 60), (15, 14, 46, 47), (2, 1, 33, 34), (29, 28, 60, 61), (16, 15, 47, 48), (3, 2, 34, 35), (30, 29, 61, 62), (17, 16, 48, 49), (4, 3, 35, 36), (31, 30, 62, 63), (18, 17, 49, 50), (5, 4, 36, 37), (0, 31, 63, 32), (19, 18, 50, 51), (6, 5, 37, 38), (20, 19, 51, 52), (7, 6, 38, 39), (21, 20, 52, 53), (8, 7, 39, 40), (22, 21, 53, 54), (9, 8, 40, 41), (1, 2, 3, 4, 5, 6, 7, 8, 9, 10, 11, 12, 13, 14, 15, 16, 17, 18, 19, 20, 21, 22, 23, 24, 25, 26, 27, 28, 29, 30, 31, 0), (33, 32, 63, 62, 61, 60, 59, 58, 57, 56, 55, 54, 53, 52, 51, 50, 49, 48, 47, 46, 45, 44, 43, 42, 41, 40, 39, 38, 37, 36, 35, 34)])
_uv = me_circle.uv_layers.new(name='UVMap')
_uv.uv.foreach_set('vector', [0.0, 0.0, 0.0, 0.0, 0.0, 0.0, 0.0, 0.0, 0.0, 0.0, 0.0, 0.0, 0.0, 0.0, 0.0, 0.0, 0.0, 0.0, 0.0, 0.0, 0.0, 0.0, 0.0, 0.0, 0.0, 0.0, 0.0, 0.0, 0.0, 0.0, 0.0, 0.0, 0.0, 0.0, 0.0, 0.0, 0.0, 0.0, 0.0, 0.0, 0.0, 0.0, 0.0, 0.0, 0.0, 0.0, 0.0, 0.0, 0.0, 0.0, 0.0, 0.0, 0.0, 0.0, 0.0, 0.0, 0.0, 0.0, 0.0, 0.0, 0.0, 0.0, 0.0, 0.0, 0.0, 0.0, 0.0, 0.0, 0.0, 0.0, 0.0, 0.0, 0.0, 0.0, 0.0, 0.0, 0.0, 0.0, 0.0, 0.0, 0.0, 0.0, 0.0, 0.0, 0.0, 0.0, 0.0, 0.0, 0.0, 0.0, 0.0, 0.0, 0.0, 0.0, 0.0, 0.0, 0.0, 0.0, 0.0, 0.0, 0.0, 0.0, 0.0, 0.0, 0.0, 0.0, 0.0, 0.0, 0.0, 0.0, 0.0, 0.0, 0.0, 0.0, 0.0, 0.0, 0.0, 0.0, 0.0, 0.0, 0.0, 0.0, 0.0, 0.0, 0.0, 0.0, 0.0, 0.0, 0.0, 0.0, 0.0, 0.0, 0.0, 0.0, 0.0, 0.0, 0.0, 0.0, 0.0, 0.0, 0.0, 0.0, 0.0, 0.0, 0.0, 0.0, 0.0, 0.0, 0.0, 0.0, 0.0, 0.0, 0.0, 0.0, 0.0, 0.0, 0.0, 0.0, 0.0, 0.0, 0.0, 0.0, 0.0, 0.0, 0.0, 0.0, 0.0, 0.0, 0.0, 0.0, 0.0, 0.0, 0.0, 0.0, 0.0, 0.0, 0.0, 0.0, 0.0, 0.0, 0.0, 0.0, 0.0, 0.0, 0.0, 0.0, 0.0, 0.0, 0.0, 0.0, 0.0, 0.0, 0.0, 0.0, 0.0, 0.0, 0.0, 0.0, 0.0, 0.0, 0.0, 0.0, 0.0, 0.0, 0.0, 0.0, 0.0, 0.0, 0.0, 0.0, 0.0, 0.0, 0.0, 0.0, 0.0, 0.0, 0.0, 0.0, 0.0, 0.0, 0.0, 0.0, 0.0, 0.0, 0.0, 0.0, 0.0, 0.0, 0.0, 0.0, 0.0, 0.0, 0.0, 0.0, 0.0, 0.0, 0.0, 0.0, 0.0, 0.0, 0.0, 0.0, 0.0, 0.0, 0.0, 0.0, 0.0, 0.0, 0.0, 0.0, 0.0, 0.0, 0.0, 0.0, 0.0, 0.0, 0.0, 0.0, 0.0, 0.0, 0.0, 0.0, 0.0, 0.0, 0.0, 0.0, 0.0, 0.0, 0.0, 0.0, 0.0, 0.0, 0.0, 0.0, 0.0, 0.0, 0.0, 0.0, 0.0, 0.0, 0.0, 0.0, 0.0, 0.0, 0.0, 0.0, 0.0, 0.0, 0.0, 0.0, 0.0, 0.0, 0.0, 0.0, 0.0, 0.0, 0.0, 0.0, 0.0, 0.0, 0.0, 0.0, 0.0, 0.0, 0.0, 0.0, 0.0, 0.0, 0.0, 0.0, 0.0, 0.0, 0.0, 0.0, 0.0, 0.0, 0.0, 0.0, 0.0, 0.0, 0.0, 0.0, 0.0, 0.0, 0.0, 0.0, 0.0, 0.0, 0.0, 0.0, 0.0, 0.0, 0.0, 0.0, 0.0, 0.0, 0.0, 0.0, 0.0, 0.0, 0.0, 0.0, 0.0, 0.0, 0.0, 0.0, 0.0, 0.0, 0.0, 0.0, 0.0, 0.0, 0.0, 0.0, 0.0, 0.0, 0.0, 0.0, 0.0, 0.0, 0.0, 0.0, 0.0, 0.0, 0.0, 0.0, 0.0, 0.0, 0.0, 0.0, 0.0, 0.0, 0.0, 0.0, 0.0, 0.0, 0.0, 0.0, 0.0, 0.0, 0.0, 0.0, 0.0, 0.0])
me_circle.use_remesh_fix_poles = True
me_circle.use_remesh_preserve_attributes = False
me_circle.use_mirror_vertex_groups = False
me_circle.update()
me_objobject_001 = bpy.data.meshes.new('ObjObject.001')
me_objobject_001.from_pydata([(-0.8889, 0.3134, 0.05), (-0.8889, 0.2134, -0.05), (-0.8889, 0.2134, 0.05), (-0.8889, 0.3134, -0.05), (-0.8854, 0.2134, 0.05), (-0.8854, 0.01342, -0.15), (-0.8854, 0.01342, 0.15), (-0.8854, 0.2134, -0.05), (-0.8854, 0.3134, 0.05), (-0.8854, 0.3134, -0.05), (-0.8854, 0.4134, 0.05), (-0.8854, 0.4134, -0.05), (-0.8854, 0.5134, 0.15), (-0.8854, 0.5134, 0.05), (-0.8854, 0.5134, -0.05), (-0.8854, 0.5134, -0.15), (-0.7854, 0.2134, 0.25), (-0.7854, 0.1134, 0.15), (-0.7854, 0.1134, 0.25), (-0.7854, 0.2134, 0.15), (-0.7854, 0.2134, -0.15), (-0.7854, 0.1134, -0.25), (-0.7854, 0.1134, -0.15), (-0.7854, 0.2134, -0.25), (-0.6854, 0.01342, 0.15), (-0.6854, -0.08659, -0.15), (-0.6854, -0.08659, 0.15), (-0.6854, 0.01342, -0.15), (-0.6854, 0.3134, 0.25), (-0.6854, 0.2134, 0.15), (-0.6854, 0.2134, 0.25), (-0.6854, 0.3134, 0.15), (-0.6854, 0.3134, -0.15), (-0.6854, 0.2134, -0.25), (-0.6854, 0.2134, -0.15), (-0.6854, 0.3134, -0.25), (-0.5854, -0.4866, 0.15), (-0.5854, -0.6866, -0.15), (-0.5854, -0.6866, 0.15), (-0.5854, -0.4866, -0.15), (-0.5854, 0.1134, 0.25), (-0.5854, 0.01342, 0.15), (-0.5854, 0.01342, 0.25), (-0.5854, 0.1134, 0.15), (-0.5854, 0.1134, -0.15), (-0.5854, 0.01342, -0.25), (-0.5854, 0.01342, -0.15), (-0.5854, 0.1134, -0.25), (-0.4854, -0.2866, 0.15), (-0.4854, -0.4866, -0.15), (-0.4854, -0.4866, 0.15), (-0.4854, -0.2866, -0.15), (-0.4854, 0.01342, 0.25), (-0.4854, -0.08659, 0.15), (-0.4854, -0.08659, 0.25), (-0.4854, 0.01342, 0.15), (-0.4854, 0.01342, -0.15), (-0.4854, -0.08659, -0.25), (-0.4854, -0.08659, -0.15), (-0.4854, 0.01342, -0.25), (-0.3854, -0.08659, 0.15), (-0.3854, -0.2866, -0.15), (-0.3854, -0.2866, 0.15), (-0.3854, -0.08659, -0.15), (0.2146, -0.1866, 0.15), (0.2146, -0.3866, -0.15), (0.2146, -0.3866, 0.15), (0.2146, -0.1866, -0.15), (0.3146, -0.3866, 0.15), (0.3146, -0.4866, -0.15), (0.3146, -0.4866, 0.15), (0.3146, -0.3866, -0.15), (0.4146, -0.4866, 0.15), (0.4146, -0.5866, -0.15), (0.4146, -0.5866, 0.15), (0.4146, -0.4866, -0.15), (0.7146, 0.4954, 0.0357), (0.7146, 0.4134, -0.0357), (0.7146, 0.4134, 0.0357), (0.7146, 0.4954, -0.0357), (1.015, -0.08659, 0.15), (1.015, -0.2866, -0.15), (1.015, -0.2866, 0.15), (1.015, -0.08659, -0.15), (-0.7854, 0.4134, 0.15), (-0.7854, 0.4134, 0.05), (-0.7854, 0.5134, 0.15), (-0.7854, 0.5134, 0.05), (-0.7854, 0.4134, -0.05), (-0.7854, 0.4134, -0.15), (-0.7854, 0.5134, -0.05), (-0.7854, 0.5134, -0.15), (-0.3854, -0.6866, 0.15), (-0.3854, -0.6866, -0.15), (-0.3854, -0.5866, 0.15), (-0.3854, -0.5866, -0.15), (-0.2854, -0.5866, 0.15), (-0.2854, -0.5866, -0.15), (-0.2854, -0.3866, 0.15), (-0.2854, -0.3866, -0.15), (-0.1854, -0.3866, 0.15), (-0.1854, -0.3866, -0.15), (-0.1854, -0.1866, 0.15), (-0.1854, -0.1866, -0.15), (0.4146, -0.2866, 0.15), (0.4146, -0.2866, -0.15), (0.4146, -0.1866, 0.15), (0.4146, -0.1866, -0.15), (0.5146, -0.3866, 0.15), (0.5146, -0.3866, -0.15), (0.5146, -0.2866, 0.15), (0.5146, -0.2866, -0.15), (0.6146, -0.5866, 0.15), (0.6146, -0.5866, -0.15), (0.6146, -0.3866, 0.15), (0.6146, -0.3866, -0.15), (0.6146, -0.1866, 0.15), (0.6146, -0.1866, -0.15), (0.6146, -0.08659, 0.15), (0.6146, -0.08659, -0.15), (0.6146, -0.08659, 0.25), (0.6146, 0.01342, 0.25), (0.6146, 0.01342, 0.15), (0.6146, -0.08659, -0.25), (0.6146, 0.01342, -0.15), (0.6146, 0.01342, -0.25), (0.7146, 0.01342, 0.25), (0.7146, 0.01342, 0.15), (0.7146, 0.1134, 0.25), (0.7146, 0.1134, 0.15), (0.7146, 0.01342, -0.15), (0.7146, 0.01342, -0.25), (0.7146, 0.1134, -0.15), (0.7146, 0.1134, -0.25), (0.7146, 0.2134, 0.25), (0.7146, 0.2134, 0.15), (0.7146, 0.3134, 0.25), (0.7146, 0.3134, 0.15), (0.7146, 0.2134, -0.15), (0.7146, 0.2134, -0.25), (0.7146, 0.3134, -0.15), (0.7146, 0.3134, -0.25), (0.8146, 0.1134, 0.25), (0.8146, 0.1134, 0.15), (0.8146, 0.2134, 0.25), (0.8146, 0.2134, 0.15), (0.8146, 0.1134, -0.15), (0.8146, 0.1134, -0.25), (0.8146, 0.2134, -0.15), (0.8146, 0.2134, -0.25), (0.8146, 0.4134, 0.15), (0.8146, 0.4134, 0.0357), (0.8146, 0.4134, -0.0357), (0.8146, 0.4134, -0.15), (0.8146, 0.4954, 0.0357), (0.8146, 0.4954, -0.0357), (0.9146, 0.1134, 0.15), (0.9146, 0.1134, -0.15), (0.9146, 0.2134, 0.15), (0.9146, 0.2134, -0.15), (1.115, -0.2866, 0.15), (1.115, -0.2866, -0.15), (1.115, 0.1134, 0.15), (1.115, 0.1134, -0.15), (-0.6854, 0.2134, 0.25), (-0.7854, 0.2134, 0.25), (-0.7854, 0.1134, 0.25), (-0.5854, 0.1134, 0.25), (-0.6854, 0.3134, 0.25), (-0.4854, 0.01342, 0.25), (-0.5854, 0.01342, 0.25), (0.6146, -0.08659, 0.25), (-0.4854, -0.08659, 0.25), (0.6146, 0.01342, 0.25), (0.7146, 0.01342, 0.25), (0.7146, 0.1134, 0.25), (0.7146, 0.2134, 0.25), (0.7146, 0.3134, 0.25), (0.8146, 0.1134, 0.25), (0.8146, 0.2134, 0.25), (-0.7854, 0.1134, 0.15), (-0.8854, 0.5134, 0.15), (-0.8854, 0.01342, 0.15), (-0.7854, 0.2134, 0.15), (-0.7854, 0.4134, 0.15), (-0.7854, 0.5134, 0.15), (-0.6854, 0.01342, 0.15), (-0.6854, 0.2134, 0.15), (-0.6854, 0.3134, 0.15), (-0.5854, 0.01342, 0.15), (-0.6854, -0.08659, 0.15), (-0.5854, 0.1134, 0.15), (-0.4854, -0.4866, 0.15), (-0.5854, -0.4866, 0.15), (-0.5854, -0.6866, 0.15), (-0.4854, -0.08659, 0.15), (-0.4854, 0.01342, 0.15), (-0.3854, -0.6866, 0.15), (-0.4854, -0.2866, 0.15), (-0.3854, -0.5866, 0.15), (-0.3854, -0.2866, 0.15), (-0.2854, -0.5866, 0.15), (-0.3854, -0.08659, 0.15), (-0.2854, -0.3866, 0.15), (-0.1854, -0.3866, 0.15), (-0.1854, -0.1866, 0.15), (0.2146, -0.1866, 0.15), (0.3146, -0.3866, 0.15), (0.2146, -0.3866, 0.15), (0.4146, -0.4866, 0.15), (0.3146, -0.4866, 0.15), (0.4146, -0.2866, 0.15), (0.4146, -0.1866, 0.15), (0.5146, -0.3866, 0.15), (0.4146, -0.5866, 0.15), (0.5146, -0.2866, 0.15), (0.6146, -0.5866, 0.15), (0.6146, -0.3866, 0.15), (0.6146, -0.1866, 0.15), (0.6146, -0.08659, 0.15), (0.7146, 0.01342, 0.15), (0.6146, 0.01342, 0.15), (0.7146, 0.3134, 0.15), (0.8146, 0.1134, 0.15), (0.7146, 0.1134, 0.15), (0.8146, 0.2134, 0.15), (0.7146, 0.2134, 0.15), (0.8146, 0.4134, 0.15), (0.9146, 0.1134, 0.15), (0.9146, 0.2134, 0.15), (1.015, -0.08659, 0.15), (1.115, -0.2866, 0.15), (1.015, -0.2866, 0.15), (1.115, 0.1134, 0.15), (-0.8854, 0.2134, 0.05), (-0.8889, 0.3134, 0.05), (-0.8889, 0.2134, 0.05), (-0.8854, 0.3134, 0.05), (0.8146, 0.4134, 0.0357), (0.7146, 0.4954, 0.0357), (0.7146, 0.4134, 0.0357), (0.8146, 0.4954, 0.0357), (-0.7854, 0.4134, -0.05), (-0.8854, 0.5134, -0.05), (-0.8854, 0.4134, -0.05), (-0.7854, 0.5134, -0.05), (-0.8854, 0.4134, 0.05), (-0.8854, 0.5134, 0.05), (-0.7854, 0.4134, 0.05), (-0.7854, 0.5134, 0.05), (-0.8889, 0.2134, -0.05), (-0.8889, 0.3134, -0.05), (-0.8854, 0.2134, -0.05), (-0.8854, 0.3134, -0.05), (0.7146, 0.4134, -0.0357), (0.7146, 0.4954, -0.0357), (0.8146, 0.4134, -0.0357), (0.8146, 0.4954, -0.0357), (-0.8854, 0.01342, -0.15), (-0.8854, 0.5134, -0.15), (-0.7854, 0.1134, -0.15), (-0.7854, 0.2134, -0.15), (-0.7854, 0.4134, -0.15), (-0.7854, 0.5134, -0.15), (-0.6854, 0.01342, -0.15), (-0.6854, 0.2134, -0.15), (-0.6854, 0.3134, -0.15), (-0.6854, -0.08659, -0.15), (-0.5854, 0.01342, -0.15), (-0.5854, 0.1134, -0.15), (-0.5854, -0.6866, -0.15), (-0.5854, -0.4866, -0.15), (-0.4854, -0.4866, -0.15), (-0.4854, -0.08659, -0.15), (-0.4854, 0.01342, -0.15), (-0.4854, -0.2866, -0.15), (-0.3854, -0.6866, -0.15), (-0.3854, -0.5866, -0.15), (-0.3854, -0.2866, -0.15), (-0.3854, -0.08659, -0.15), (-0.2854, -0.5866, -0.15), (-0.2854, -0.3866, -0.15), (-0.1854, -0.3866, -0.15), (-0.1854, -0.1866, -0.15), (0.2146, -0.1866, -0.15), (0.2146, -0.3866, -0.15), (0.3146, -0.3866, -0.15), (0.3146, -0.4866, -0.15), (0.4146, -0.4866, -0.15), (0.4146, -0.2866, -0.15), (0.4146, -0.1866, -0.15), (0.5146, -0.3866, -0.15), (0.4146, -0.5866, -0.15), (0.5146, -0.2866, -0.15), (0.6146, -0.5866, -0.15), (0.6146, -0.3866, -0.15), (0.6146, -0.1866, -0.15), (0.6146, -0.08659, -0.15), (0.6146, 0.01342, -0.15), (0.7146, 0.01342, -0.15), (0.7146, 0.3134, -0.15), (0.7146, 0.1134, -0.15), (0.8146, 0.1134, -0.15), (0.7146, 0.2134, -0.15), (0.8146, 0.2134, -0.15), (0.8146, 0.4134, -0.15), (0.9146, 0.1134, -0.15), (0.9146, 0.2134, -0.15), (1.015, -0.08659, -0.15), (1.015, -0.2866, -0.15), (1.115, -0.2866, -0.15), (1.115, 0.1134, -0.15), (-0.7854, 0.1134, -0.25), (-0.7854, 0.2134, -0.25), (-0.6854, 0.2134, -0.25), (-0.5854, 0.1134, -0.25), (-0.6854, 0.3134, -0.25), (-0.5854, 0.01342, -0.25), (-0.4854, 0.01342, -0.25), (-0.4854, -0.08659, -0.25), (0.6146, -0.08659, -0.25), (0.6146, 0.01342, -0.25), (0.7146, 0.01342, -0.25), (0.7146, 0.1134, -0.25), (0.7146, 0.2134, -0.25), (0.7146, 0.3134, -0.25), (0.8146, 0.1134, -0.25), (0.8146, 0.2134, -0.25), (-0.5854, -0.6866, -0.15), (-0.3854, -0.6866, 0.15), (-0.5854, -0.6866, 0.15), (-0.3854, -0.6866, -0.15), (-0.3854, -0.5866, -0.15), (-0.2854, -0.5866, 0.15), (-0.3854, -0.5866, 0.15), (-0.2854, -0.5866, -0.15), (0.4146, -0.5866, -0.15), (0.6146, -0.5866, 0.15), (0.4146, -0.5866, 0.15), (0.6146, -0.5866, -0.15), (0.3146, -0.4866, -0.15), (0.4146, -0.4866, 0.15), (0.3146, -0.4866, 0.15), (0.4146, -0.4866, -0.15), (-0.2854, -0.3866, -0.15), (-0.1854, -0.3866, 0.15), (-0.2854, -0.3866, 0.15), (-0.1854, -0.3866, -0.15), (0.2146, -0.3866, -0.15), (0.3146, -0.3866, 0.15), (0.2146, -0.3866, 0.15), (0.3146, -0.3866, -0.15), (1.015, -0.2866, -0.15), (1.115, -0.2866, 0.15), (1.015, -0.2866, 0.15), (1.115, -0.2866, -0.15), (-0.1854, -0.1866, -0.15), (0.2146, -0.1866, 0.15), (-0.1854, -0.1866, 0.15), (0.2146, -0.1866, -0.15), (0.4146, -0.1866, -0.15), (0.6146, -0.1866, 0.15), (0.4146, -0.1866, 0.15), (0.6146, -0.1866, -0.15), (-0.4854, -0.08659, 0.15), (0.6146, -0.08659, 0.25), (-0.4854, -0.08659, 0.25), (-0.3854, -0.08659, 0.15), (0.6146, -0.08659, 0.15), (-0.6854, -0.08659, -0.15), (-0.6854, -0.08659, 0.15), (-0.4854, -0.08659, -0.15), (-0.3854, -0.08659, -0.15), (0.6146, -0.08659, -0.15), (1.015, -0.08659, 0.15), (1.015, -0.08659, -0.15), (-0.4854, -0.08659, -0.25), (0.6146, -0.08659, -0.25), (-0.5854, 0.01342, 0.15), (-0.4854, 0.01342, 0.25), (-0.5854, 0.01342, 0.25), (-0.4854, 0.01342, 0.15), (0.6146, 0.01342, 0.15), (0.7146, 0.01342, 0.25), (0.6146, 0.01342, 0.25), (0.7146, 0.01342, 0.15), (-0.8854, 0.01342, -0.15), (-0.6854, 0.01342, 0.15), (-0.8854, 0.01342, 0.15), (-0.6854, 0.01342, -0.15), (-0.5854, 0.01342, -0.25), (-0.4854, 0.01342, -0.15), (-0.5854, 0.01342, -0.15), (-0.4854, 0.01342, -0.25), (0.6146, 0.01342, -0.25), (0.7146, 0.01342, -0.15), (0.6146, 0.01342, -0.15), (0.7146, 0.01342, -0.25), (-0.7854, 0.1134, 0.15), (-0.5854, 0.1134, 0.25), (-0.7854, 0.1134, 0.25), (-0.5854, 0.1134, 0.15), (0.7146, 0.1134, 0.15), (0.8146, 0.1134, 0.25), (0.7146, 0.1134, 0.25), (0.8146, 0.1134, 0.15), (-0.7854, 0.1134, -0.25), (-0.5854, 0.1134, -0.15), (-0.7854, 0.1134, -0.15), (-0.5854, 0.1134, -0.25), (0.7146, 0.1134, -0.25), (0.8146, 0.1134, -0.15), (0.7146, 0.1134, -0.15), (0.8146, 0.1134, -0.25), (-0.8889, 0.2134, -0.05), (-0.8854, 0.2134, 0.05), (-0.8889, 0.2134, 0.05), (-0.8854, 0.2134, -0.05), (-0.5854, -0.4866, 0.15), (-0.4854, -0.4866, 0.15), (-0.5854, -0.4866, -0.15), (-0.4854, -0.4866, -0.15), (0.5146, -0.3866, 0.15), (0.6146, -0.3866, 0.15), (0.5146, -0.3866, -0.15), (0.6146, -0.3866, -0.15), (-0.4854, -0.2866, 0.15), (-0.3854, -0.2866, 0.15), (-0.4854, -0.2866, -0.15), (-0.3854, -0.2866, -0.15), (0.4146, -0.2866, 0.15), (0.5146, -0.2866, 0.15), (0.4146, -0.2866, -0.15), (0.5146, -0.2866, -0.15), (0.9146, 0.1134, 0.15), (1.115, 0.1134, 0.15), (0.9146, 0.1134, -0.15), (1.115, 0.1134, -0.15), (-0.7854, 0.2134, 0.25), (-0.6854, 0.2134, 0.25), (-0.7854, 0.2134, 0.15), (-0.6854, 0.2134, 0.15), (0.7146, 0.2134, 0.25), (0.8146, 0.2134, 0.25), (0.7146, 0.2134, 0.15), (0.8146, 0.2134, 0.15), (0.9146, 0.2134, 0.15), (0.8146, 0.2134, -0.15), (0.9146, 0.2134, -0.15), (-0.7854, 0.2134, -0.15), (-0.6854, 0.2134, -0.15), (-0.7854, 0.2134, -0.25), (-0.6854, 0.2134, -0.25), (0.7146, 0.2134, -0.15), (0.7146, 0.2134, -0.25), (0.8146, 0.2134, -0.25), (-0.6854, 0.3134, 0.25), (0.7146, 0.3134, 0.25), (-0.6854, 0.3134, 0.15), (0.7146, 0.3134, 0.15), (-0.8889, 0.3134, 0.05), (-0.8854, 0.3134, 0.05), (-0.8889, 0.3134, -0.05), (-0.8854, 0.3134, -0.05), (-0.6854, 0.3134, -0.15), (0.7146, 0.3134, -0.15), (-0.6854, 0.3134, -0.25), (0.7146, 0.3134, -0.25), (-0.7854, 0.4134, 0.15), (0.8146, 0.4134, 0.15), (-0.7854, 0.4134, 0.05), (0.7146, 0.4134, 0.0357), (0.8146, 0.4134, 0.0357), (-0.8854, 0.4134, 0.05), (-0.8854, 0.4134, -0.05), (-0.7854, 0.4134, -0.05), (0.7146, 0.4134, -0.0357), (0.8146, 0.4134, -0.0357), (-0.7854, 0.4134, -0.15), (0.8146, 0.4134, -0.15), (-0.8854, 0.5134, 0.15), (-0.7854, 0.5134, 0.15), (-0.8854, 0.5134, 0.05), (-0.7854, 0.5134, 0.05), (0.7146, 0.4954, 0.0357), (0.8146, 0.4954, 0.0357), (0.7146, 0.4954, -0.0357), (0.8146, 0.4954, -0.0357), (-0.8854, 0.5134, -0.05), (-0.7854, 0.5134, -0.05), (-0.8854, 0.5134, -0.15), (-0.7854, 0.5134, -0.15)], [], [(0, 1, 2), (3, 1, 0), (4, 5, 6), (7, 5, 4), (8, 4, 6), (9, 5, 7), (10, 8, 6), (10, 9, 8), (11, 5, 9), (11, 9, 10), (12, 10, 6), (13, 10, 12), (14, 5, 11), (15, 5, 14), (16, 17, 18), (19, 17, 16), (20, 21, 22), (23, 21, 20), (24, 25, 26), (27, 25, 24), (28, 29, 30), (31, 29, 28), (32, 33, 34), (35, 33, 32), (36, 37, 38), (39, 37, 36), (40, 41, 42), (43, 41, 40), (44, 45, 46), (47, 45, 44), (48, 49, 50), (51, 49, 48), (52, 53, 54), (55, 53, 52), (56, 57, 58), (59, 57, 56), (60, 61, 62), (63, 61, 60), (64, 65, 66), (67, 65, 64), (68, 69, 70), (71, 69, 68), (72, 73, 74), (75, 73, 72), (76, 77, 78), (79, 77, 76), (80, 81, 82), (83, 81, 80), (84, 85, 86), (86, 85, 87), (88, 89, 90), (90, 89, 91), (92, 93, 94), (94, 93, 95), (96, 97, 98), (98, 97, 99), (100, 101, 102), (102, 101, 103), (104, 105, 106), (106, 105, 107), (108, 109, 110), (110, 109, 111), (112, 113, 114), (114, 113, 115), (116, 117, 118), (118, 117, 119), (120, 118, 121), (121, 118, 122), (119, 123, 124), (124, 123, 125), (126, 127, 128), (128, 127, 129), (130, 131, 132), (132, 131, 133), (134, 135, 136), (136, 135, 137), (138, 139, 140), (140, 139, 141), (142, 143, 144), (144, 143, 145), (146, 147, 148), (148, 147, 149), (145, 148, 150), (150, 148, 151), (151, 148, 152), (152, 148, 153), (151, 152, 154), (154, 152, 155), (156, 157, 158), (158, 157, 159), (160, 161, 162), (162, 161, 163), (164, 165, 166), (167, 164, 166), (167, 168, 164), (169, 167, 170), (171, 169, 172), (173, 167, 169), (173, 169, 171), (174, 167, 173), (175, 168, 167), (175, 167, 174), (176, 168, 175), (177, 168, 176), (178, 176, 175), (179, 176, 178), (180, 181, 182), (183, 181, 180), (184, 181, 183), (185, 181, 184), (186, 180, 182), (187, 184, 183), (188, 184, 187), (189, 186, 190), (189, 180, 186), (191, 180, 189), (192, 193, 194), (195, 189, 190), (196, 189, 195), (197, 198, 192), (197, 192, 194), (199, 198, 197), (200, 198, 199), (201, 202, 200), (201, 200, 199), (203, 202, 201), (204, 202, 203), (205, 202, 204), (206, 202, 205), (207, 206, 208), (209, 207, 210), (211, 206, 207), (211, 207, 209), (212, 202, 206), (212, 206, 211), (213, 211, 209), (213, 209, 214), (215, 211, 213), (216, 213, 214), (217, 213, 216), (218, 202, 212), (219, 202, 218), (220, 221, 219), (222, 184, 188), (223, 224, 220), (225, 222, 226), (227, 184, 222), (227, 222, 225), (228, 223, 220), (228, 225, 223), (229, 225, 228), (230, 220, 219), (230, 228, 220), (231, 230, 232), (233, 228, 230), (233, 230, 231), (234, 235, 236), (237, 235, 234), (238, 239, 240), (241, 239, 238), (242, 243, 244), (245, 243, 242), (246, 247, 248), (248, 247, 249), (250, 251, 252), (252, 251, 253), (254, 255, 256), (256, 255, 257), (258, 259, 260), (260, 259, 261), (261, 259, 262), (262, 259, 263), (258, 260, 264), (261, 262, 265), (265, 262, 266), (267, 264, 268), (264, 260, 268), (268, 260, 269), (270, 271, 272), (267, 268, 273), (273, 268, 274), (272, 275, 276), (270, 272, 276), (276, 275, 277), (277, 275, 278), (278, 279, 280), (277, 278, 280), (280, 279, 281), (281, 279, 282), (282, 279, 283), (283, 279, 284), (285, 284, 286), (287, 286, 288), (286, 284, 289), (288, 286, 289), (284, 279, 290), (289, 284, 290), (288, 289, 291), (292, 288, 291), (291, 289, 293), (292, 291, 294), (294, 291, 295), (290, 279, 296), (296, 279, 297), (297, 298, 299), (266, 262, 300), (299, 301, 302), (303, 300, 304), (300, 262, 305), (304, 300, 305), (299, 302, 306), (302, 304, 306), (306, 304, 307), (297, 299, 308), (299, 306, 308), (309, 308, 310), (308, 306, 311), (310, 308, 311), (312, 313, 314), (312, 314, 315), (314, 316, 315), (317, 315, 318), (319, 318, 320), (318, 315, 321), (320, 318, 321), (321, 315, 322), (315, 316, 323), (322, 315, 323), (323, 316, 324), (324, 316, 325), (323, 324, 326), (326, 324, 327), (328, 329, 330), (331, 329, 328), (332, 333, 334), (335, 333, 332), (336, 337, 338), (339, 337, 336), (340, 341, 342), (343, 341, 340), (344, 345, 346), (347, 345, 344), (348, 349, 350), (351, 349, 348), (352, 353, 354), (355, 353, 352), (356, 357, 358), (359, 357, 356), (360, 361, 362), (363, 361, 360), (364, 365, 366), (367, 365, 364), (368, 365, 367), (369, 364, 370), (369, 367, 364), (371, 367, 369), (372, 367, 371), (373, 374, 368), (375, 374, 373), (376, 372, 371), (376, 373, 372), (377, 373, 376), (378, 379, 380), (381, 379, 378), (382, 383, 384), (385, 383, 382), (386, 387, 388), (389, 387, 386), (390, 391, 392), (393, 391, 390), (394, 395, 396), (397, 395, 394), (398, 399, 400), (401, 399, 398), (402, 403, 404), (405, 403, 402), (406, 407, 408), (409, 407, 406), (410, 411, 412), (413, 411, 410), (414, 415, 416), (417, 415, 414), (418, 419, 420), (420, 419, 421), (422, 423, 424), (424, 423, 425), (426, 427, 428), (428, 427, 429), (430, 431, 432), (432, 431, 433), (434, 435, 436), (436, 435, 437), (438, 439, 440), (440, 439, 441), (442, 443, 444), (444, 443, 445), (445, 446, 447), (447, 446, 448), (449, 450, 451), (451, 450, 452), (453, 447, 454), (454, 447, 455), (456, 457, 458), (458, 457, 459), (460, 461, 462), (462, 461, 463), (464, 465, 466), (466, 465, 467), (468, 469, 470), (470, 469, 471), (471, 469, 472), (473, 470, 474), (470, 471, 474), (474, 471, 475), (475, 471, 476), (476, 477, 478), (475, 476, 478), (478, 477, 479), (480, 481, 482), (482, 481, 483), (484, 485, 486), (486, 485, 487), (488, 489, 490), (490, 489, 491)])
me_objobject_001.polygons.foreach_set('use_smooth', [True] * 324)
_uv = me_objobject_001.uv_layers.new(name='UVMap')
_uv.uv.foreach_set('vector', [0.9941, 0.5, 0.9941, 0.5, 0.9941, 0.5, 0.9941, 0.5, 0.9941, 0.5, 0.9941, 0.5, 0.9941, 0.5, 0.9941, 0.5, 0.9941, 0.5, 0.9941, 0.5, 0.9941, 0.5, 0.9941, 0.5, 0.9941, 0.5, 0.9941, 0.5, 0.9941, 0.5, 0.9941, 0.5, 0.9941, 0.5, 0.9941, 0.5, 0.9941, 0.5, 0.9941, 0.5, 0.9941, 0.5, 0.9941, 0.5, 0.9941, 0.5, 0.9941, 0.5, 0.9941, 0.5, 0.9941, 0.5, 0.9941, 0.5, 0.9941, 0.5, 0.9941, 0.5, 0.9941, 0.5, 0.9941, 0.5, 0.9941, 0.5, 0.9941, 0.5, 0.9941, 0.5, 0.9941, 0.5, 0.9941, 0.5, 0.9941, 0.5, 0.9941, 0.5, 0.9941, 0.5, 0.9941, 0.5, 0.9941, 0.5, 0.9941, 0.5, 0.9941, 0.5, 0.9941, 0.5, 0.9941, 0.5, 0.9941, 0.5, 0.9941, 0.5, 0.9941, 0.5, 0.9941, 0.5, 0.9941, 0.5, 0.9941, 0.5, 0.9941, 0.5, 0.9941, 0.5, 0.9941, 0.5, 0.9941, 0.5, 0.9941, 0.5, 0.9941, 0.5, 0.9941, 0.5, 0.9941, 0.5, 0.9941, 0.5, 0.9941, 0.5, 0.9941, 0.5, 0.9941, 0.5, 0.9941, 0.5, 0.9941, 0.5, 0.9941, 0.5, 0.9941, 0.5, 0.9941, 0.5, 0.9941, 0.5, 0.9941, 0.5, 0.9941, 0.5, 0.9941, 0.5, 0.9941, 0.5, 0.9941, 0.5, 0.9941, 0.5, 0.9941, 0.5, 0.9941, 0.5, 0.9941, 0.5, 0.9941, 0.5, 0.9941, 0.5, 0.9941, 0.5, 0.9941, 0.5, 0.9941, 0.5, 0.9941, 0.5, 0.9941, 0.5, 0.9941, 0.5, 0.9941, 0.5, 0.9941, 0.5, 0.9941, 0.5, 0.9941, 0.5, 0.9941, 0.5, 0.9941, 0.5, 0.9941, 0.5, 0.9941, 0.5, 0.9941, 0.5, 0.9941, 0.5, 0.9941, 0.5, 0.9941, 0.5, 0.9941, 0.5, 0.9941, 0.5, 0.9941, 0.5, 0.9941, 0.5, 0.9941, 0.5, 0.9941, 0.5, 0.9941, 0.5, 0.9941, 0.5, 0.9941, 0.5, 0.9941, 0.5, 0.9941, 0.5, 0.9941, 0.5, 0.9941, 0.5, 0.9941, 0.5, 0.9941, 0.5, 0.9941, 0.5, 0.9941, 0.5, 0.9941, 0.5, 0.9941, 0.5, 0.9941, 0.5, 0.9941, 0.5, 0.9941, 0.5, 0.9941, 0.5, 0.9941, 0.5, 0.9941, 0.5, 0.9941, 0.5, 0.9941, 0.5, 0.9941, 0.5, 0.9941, 0.5, 0.9941, 0.5, 0.9941, 0.5, 0.9941, 0.5, 0.9941, 0.5, 0.9941, 0.5, 0.9941, 0.5, 0.9941, 0.5, 0.9941, 0.5, 0.9941, 0.5, 0.9941, 0.5, 0.9941, 0.5, 0.9941, 0.5, 0.9941, 0.5, 0.9941, 0.5, 0.9941, 0.5, 0.9941, 0.5, 0.9941, 0.5, 0.9941, 0.5, 0.9941, 0.5, 0.9941, 0.5, 0.9941, 0.5, 0.9941, 0.5, 0.9941, 0.5, 0.9941, 0.5, 0.9941, 0.5, 0.9941, 0.5, 0.9941, 0.5, 0.9941, 0.5, 0.9941, 0.5, 0.9941, 0.5, 0.9941, 0.5, 0.9941, 0.5, 0.9941, 0.5, 0.9941, 0.5, 0.9941, 0.5, 0.9941, 0.5, 0.9941, 0.5, 0.9941, 0.5, 0.9941, 0.5, 0.9941, 0.5, 0.9941, 0.5, 0.9941, 0.5, 0.9941, 0.5, 0.9941, 0.5, 0.9941, 0.5, 0.9941, 0.5, 0.9941, 0.5, 0.9941, 0.5, 0.9941, 0.5, 0.9941, 0.5, 0.9941, 0.5, 0.9941, 0.5, 0.9941, 0.5, 0.9941, 0.5, 0.9941, 0.5, 0.9941, 0.5, 0.9941, 0.5, 0.9941, 0.5, 0.9941, 0.5, 0.9941, 0.5, 0.9941, 0.5, 0.9941, 0.5, 0.9941, 0.5, 0.9941, 0.5, 0.9941, 0.5, 0.9941, 0.5, 0.9941, 0.5, 0.9941, 0.5, 0.9941, 0.5, 0.9941, 0.5, 0.9941, 0.5, 0.9941, 0.5, 0.9941, 0.5, 0.9941, 0.5, 0.9941, 0.5, 0.9941, 0.5, 0.9941, 0.5, 0.9941, 0.5, 0.9941, 0.5, 0.9941, 0.5, 0.9941, 0.5, 0.9941, 0.5, 0.9941, 0.5, 0.9941, 0.5, 0.9941, 0.5, 0.9941, 0.5, 0.9941, 0.5, 0.9941, 0.5, 0.9941, 0.5, 0.9941, 0.5, 0.9941, 0.5, 0.9941, 0.5, 0.9941, 0.5, 0.9941, 0.5, 0.9941, 0.5, 0.9941, 0.5, 0.9941, 0.5, 0.9941, 0.5, 0.9941, 0.5, 0.9941, 0.5, 0.9941, 0.5, 0.9941, 0.5, 0.9941, 0.5, 0.9941, 0.5, 0.9941, 0.5, 0.9941, 0.5, 0.9941, 0.5, 0.9941, 0.5, 0.9941, 0.5, 0.9941, 0.5, 0.9941, 0.5, 0.9941, 0.5, 0.9941, 0.5, 0.9941, 0.5, 0.9941, 0.5, 0.9941, 0.5, 0.9941, 0.5, 0.9941, 0.5, 0.9941, 0.5, 0.9941, 0.5, 0.9941, 0.5, 0.9941, 0.5, 0.9941, 0.5, 0.9941, 0.5, 0.9941, 0.5, 0.9941, 0.5, 0.9941, 0.5, 0.9941, 0.5, 0.9941, 0.5, 0.9941, 0.5, 0.9941, 0.5, 0.9941, 0.5, 0.9941, 0.5, 0.9941, 0.5, 0.9941, 0.5, 0.9941, 0.5, 0.9941, 0.5, 0.9941, 0.5, 0.9941, 0.5, 0.9941, 0.5, 0.9941, 0.5, 0.9941, 0.5, 0.9941, 0.5, 0.9941, 0.5, 0.9941, 0.5, 0.9941, 0.5, 0.9941, 0.5, 0.9941, 0.5, 0.9941, 0.5, 0.9941, 0.5, 0.9941, 0.5, 0.9941, 0.5, 0.9941, 0.5, 0.9941, 0.5, 0.9941, 0.5, 0.9941, 0.5, 0.9941, 0.5, 0.9941, 0.5, 0.9941, 0.5, 0.9941, 0.5, 0.9941, 0.5, 0.9941, 0.5, 0.9941, 0.5, 0.9941, 0.5, 0.9941, 0.5, 0.9941, 0.5, 0.9941, 0.5, 0.9941, 0.5, 0.9941, 0.5, 0.9941, 0.5, 0.9941, 0.5, 0.9941, 0.5, 0.9941, 0.5, 0.9941, 0.5, 0.9941, 0.5, 0.9941, 0.5, 0.9941, 0.5, 0.9941, 0.5, 0.9941, 0.5, 0.9941, 0.5, 0.9941, 0.5, 0.9941, 0.5, 0.9941, 0.5, 0.9941, 0.5, 0.9941, 0.5, 0.9941, 0.5, 0.9941, 0.5, 0.9941, 0.5, 0.9941, 0.5, 0.9941, 0.5, 0.9941, 0.5, 0.9941, 0.5, 0.9941, 0.5, 0.9941, 0.5, 0.9941, 0.5, 0.9941, 0.5, 0.9941, 0.5, 0.9941, 0.5, 0.9941, 0.5, 0.9941, 0.5, 0.9941, 0.5, 0.9941, 0.5, 0.9941, 0.5, 0.9941, 0.5, 0.9941, 0.5, 0.9941, 0.5, 0.9941, 0.5, 0.9941, 0.5, 0.9941, 0.5, 0.9941, 0.5, 0.9941, 0.5, 0.9941, 0.5, 0.9941, 0.5, 0.9941, 0.5, 0.9941, 0.5, 0.9941, 0.5, 0.9941, 0.5, 0.9941, 0.5, 0.9941, 0.5, 0.9941, 0.5, 0.9941, 0.5, 0.9941, 0.5, 0.9941, 0.5, 0.9941, 0.5, 0.9941, 0.5, 0.9941, 0.5, 0.9941, 0.5, 0.9941, 0.5, 0.9941, 0.5, 0.9941, 0.5, 0.9941, 0.5, 0.9941, 0.5, 0.9941, 0.5, 0.9941, 0.5, 0.9941, 0.5, 0.9941, 0.5, 0.9941, 0.5, 0.9941, 0.5, 0.9941, 0.5, 0.9941, 0.5, 0.9941, 0.5, 0.9941, 0.5, 0.9941, 0.5, 0.9941, 0.5, 0.9941, 0.5, 0.9941, 0.5, 0.9941, 0.5, 0.9941, 0.5, 0.9941, 0.5, 0.9941, 0.5, 0.9941, 0.5, 0.9941, 0.5, 0.9941, 0.5, 0.9941, 0.5, 0.9941, 0.5, 0.9941, 0.5, 0.9941, 0.5, 0.9941, 0.5, 0.9941, 0.5, 0.9941, 0.5, 0.9941, 0.5, 0.9941, 0.5, 0.9941, 0.5, 0.9941, 0.5, 0.9941, 0.5, 0.9941, 0.5, 0.9941, 0.5, 0.9941, 0.5, 0.9941, 0.5, 0.9941, 0.5, 0.9941, 0.5, 0.9941, 0.5, 0.9941, 0.5, 0.9941, 0.5, 0.9941, 0.5, 0.9941, 0.5, 0.9941, 0.5, 0.9941, 0.5, 0.9941, 0.5, 0.9941, 0.5, 0.9941, 0.5, 0.9941, 0.5, 0.9941, 0.5, 0.9941, 0.5, 0.9941, 0.5, 0.9941, 0.5, 0.9941, 0.5, 0.9941, 0.5, 0.9941, 0.5, 0.9941, 0.5, 0.9941, 0.5, 0.9941, 0.5, 0.9941, 0.5, 0.9941, 0.5, 0.9941, 0.5, 0.9941, 0.5, 0.9941, 0.5, 0.9941, 0.5, 0.9941, 0.5, 0.9941, 0.5, 0.9941, 0.5, 0.9941, 0.5, 0.9941, 0.5, 0.9941, 0.5, 0.9941, 0.5, 0.9941, 0.5, 0.9941, 0.5, 0.9941, 0.5, 0.9941, 0.5, 0.9941, 0.5, 0.9941, 0.5, 0.9941, 0.5, 0.9941, 0.5, 0.9941, 0.5, 0.9941, 0.5, 0.9941, 0.5, 0.9941, 0.5, 0.9941, 0.5, 0.9941, 0.5, 0.9941, 0.5, 0.9941, 0.5, 0.9941, 0.5, 0.9941, 0.5, 0.9941, 0.5, 0.9941, 0.5, 0.9941, 0.5, 0.9941, 0.5, 0.9941, 0.5, 0.9941, 0.5, 0.9941, 0.5, 0.9941, 0.5, 0.9941, 0.5, 0.9941, 0.5, 0.9941, 0.5, 0.9941, 0.5, 0.9941, 0.5, 0.9941, 0.5, 0.9941, 0.5, 0.9941, 0.5, 0.9941, 0.5, 0.9941, 0.5, 0.9941, 0.5, 0.9941, 0.5, 0.9941, 0.5, 0.9941, 0.5, 0.9941, 0.5, 0.9941, 0.5, 0.9941, 0.5, 0.9941, 0.5, 0.9941, 0.5, 0.9941, 0.5, 0.9941, 0.5, 0.9941, 0.5, 0.9941, 0.5, 0.9941, 0.5, 0.9941, 0.5, 0.9941, 0.5, 0.9941, 0.5, 0.9941, 0.5, 0.9941, 0.5, 0.9941, 0.5, 0.9941, 0.5, 0.9941, 0.5, 0.9941, 0.5, 0.9941, 0.5, 0.9941, 0.5, 0.9941, 0.5, 0.9941, 0.5, 0.9941, 0.5, 0.9941, 0.5, 0.9941, 0.5, 0.9941, 0.5, 0.9941, 0.5, 0.9941, 0.5, 0.9941, 0.5, 0.9941, 0.5, 0.9941, 0.5, 0.9941, 0.5, 0.9941, 0.5, 0.9941, 0.5, 0.9941, 0.5, 0.9941, 0.5, 0.9941, 0.5, 0.9941, 0.5, 0.9941, 0.5, 0.9941, 0.5, 0.9941, 0.5, 0.9941, 0.5, 0.9941, 0.5, 0.9941, 0.5, 0.9941, 0.5, 0.9941, 0.5, 0.9941, 0.5, 0.9941, 0.5, 0.9941, 0.5, 0.9941, 0.5, 0.9941, 0.5, 0.9941, 0.5, 0.9941, 0.5, 0.9941, 0.5, 0.9941, 0.5, 0.9941, 0.5, 0.9941, 0.5, 0.9941, 0.5, 0.9941, 0.5, 0.9941, 0.5, 0.9941, 0.5, 0.9941, 0.5, 0.9941, 0.5, 0.9941, 0.5, 0.9941, 0.5, 0.9941, 0.5, 0.9941, 0.5, 0.9941, 0.5, 0.9941, 0.5, 0.9941, 0.5, 0.9941, 0.5, 0.9941, 0.5, 0.9941, 0.5, 0.9941, 0.5, 0.9941, 0.5, 0.9941, 0.5, 0.9941, 0.5, 0.9941, 0.5, 0.9941, 0.5, 0.9941, 0.5, 0.9941, 0.5, 0.9941, 0.5, 0.9941, 0.5, 0.9941, 0.5, 0.9941, 0.5, 0.9941, 0.5, 0.9941, 0.5, 0.9941, 0.5, 0.9941, 0.5, 0.9941, 0.5, 0.9941, 0.5, 0.9941, 0.5, 0.9941, 0.5, 0.9941, 0.5, 0.9941, 0.5, 0.9941, 0.5, 0.9941, 0.5, 0.9941, 0.5, 0.9941, 0.5, 0.9941, 0.5, 0.9941, 0.5, 0.9941, 0.5, 0.9941, 0.5, 0.9941, 0.5, 0.9941, 0.5, 0.9941, 0.5, 0.9941, 0.5, 0.9941, 0.5, 0.9941, 0.5, 0.9941, 0.5, 0.9941, 0.5, 0.9941, 0.5, 0.9941, 0.5, 0.9941, 0.5, 0.9941, 0.5, 0.9941, 0.5, 0.9941, 0.5, 0.9941, 0.5, 0.9941, 0.5, 0.9941, 0.5, 0.9941, 0.5, 0.9941, 0.5, 0.9941, 0.5, 0.9941, 0.5, 0.9941, 0.5, 0.9941, 0.5, 0.9941, 0.5, 0.9941, 0.5, 0.9941, 0.5, 0.9941, 0.5, 0.9941, 0.5, 0.9941, 0.5, 0.9941, 0.5, 0.9941, 0.5, 0.9941, 0.5, 0.9941, 0.5, 0.9941, 0.5, 0.9941, 0.5, 0.9941, 0.5, 0.9941, 0.5, 0.9941, 0.5, 0.9941, 0.5, 0.9941, 0.5, 0.9941, 0.5, 0.9941, 0.5, 0.9941, 0.5, 0.9941, 0.5, 0.9941, 0.5, 0.9941, 0.5, 0.9941, 0.5, 0.9941, 0.5, 0.9941, 0.5, 0.9941, 0.5, 0.9941, 0.5, 0.9941, 0.5, 0.9941, 0.5, 0.9941, 0.5, 0.9941, 0.5, 0.9941, 0.5, 0.9941, 0.5, 0.9941, 0.5, 0.9941, 0.5, 0.9941, 0.5, 0.9941, 0.5, 0.9941, 0.5, 0.9941, 0.5, 0.9941, 0.5, 0.9941, 0.5, 0.9941, 0.5, 0.9941, 0.5, 0.9941, 0.5, 0.9941, 0.5, 0.9941, 0.5, 0.9941, 0.5, 0.9941, 0.5, 0.9941, 0.5, 0.9941, 0.5, 0.9941, 0.5, 0.9941, 0.5, 0.9941, 0.5, 0.9941, 0.5, 0.9941, 0.5, 0.9941, 0.5, 0.9941, 0.5, 0.9941, 0.5, 0.9941, 0.5, 0.9941, 0.5, 0.9941, 0.5, 0.9941, 0.5, 0.9941, 0.5, 0.9941, 0.5, 0.9941, 0.5, 0.9941, 0.5, 0.9941, 0.5, 0.9941, 0.5, 0.9941, 0.5, 0.9941, 0.5, 0.9941, 0.5, 0.9941, 0.5, 0.9941, 0.5, 0.9941, 0.5, 0.9941, 0.5, 0.9941, 0.5, 0.9941, 0.5, 0.9941, 0.5, 0.9941, 0.5, 0.9941, 0.5, 0.9941, 0.5, 0.9941, 0.5, 0.9941, 0.5, 0.9941, 0.5, 0.9941, 0.5, 0.9941, 0.5, 0.9941, 0.5, 0.9941, 0.5, 0.9941, 0.5, 0.9941, 0.5, 0.9941, 0.5, 0.9941, 0.5, 0.9941, 0.5, 0.9941, 0.5, 0.9941, 0.5, 0.9941, 0.5, 0.9941, 0.5, 0.9941, 0.5, 0.9941, 0.5, 0.9941, 0.5, 0.9941, 0.5, 0.9941, 0.5, 0.9941, 0.5, 0.9941, 0.5, 0.9941, 0.5, 0.9941, 0.5, 0.9941, 0.5, 0.9941, 0.5, 0.9941, 0.5, 0.9941, 0.5, 0.9941, 0.5, 0.9941, 0.5, 0.9941, 0.5, 0.9941, 0.5, 0.9941, 0.5, 0.9941, 0.5, 0.9941, 0.5, 0.9941, 0.5, 0.9941, 0.5, 0.9941, 0.5, 0.9941, 0.5, 0.9941, 0.5, 0.9941, 0.5, 0.9941, 0.5, 0.9941, 0.5, 0.9941, 0.5, 0.9941, 0.5, 0.9941, 0.5, 0.9941, 0.5, 0.9941, 0.5, 0.9941, 0.5, 0.9941, 0.5, 0.9941, 0.5, 0.9941, 0.5, 0.9941, 0.5, 0.9941, 0.5, 0.9941, 0.5, 0.9941, 0.5, 0.9941, 0.5, 0.9941, 0.5, 0.9941, 0.5, 0.9941, 0.5, 0.9941, 0.5, 0.9941, 0.5, 0.9941, 0.5, 0.9941, 0.5, 0.9941, 0.5, 0.9941, 0.5, 0.9941, 0.5, 0.9941, 0.5, 0.9941, 0.5, 0.9941, 0.5, 0.9941, 0.5, 0.9941, 0.5, 0.9941, 0.5, 0.9941, 0.5, 0.9941, 0.5, 0.9941, 0.5, 0.9941, 0.5, 0.9941, 0.5, 0.9941, 0.5, 0.9941, 0.5, 0.9941, 0.5, 0.9941, 0.5, 0.9941, 0.5, 0.9941, 0.5, 0.9941, 0.5, 0.9941, 0.5, 0.9941, 0.5, 0.9941, 0.5, 0.9941, 0.5, 0.9941, 0.5, 0.9941, 0.5, 0.9941, 0.5, 0.9941, 0.5, 0.9941, 0.5, 0.9941, 0.5, 0.9941, 0.5, 0.9941, 0.5, 0.9941, 0.5, 0.9941, 0.5, 0.9941, 0.5, 0.9941, 0.5, 0.9941, 0.5, 0.9941, 0.5, 0.9941, 0.5, 0.9941, 0.5, 0.9941, 0.5, 0.9941, 0.5, 0.9941, 0.5, 0.9941, 0.5, 0.9941, 0.5, 0.9941, 0.5, 0.9941, 0.5, 0.9941, 0.5, 0.9941, 0.5, 0.9941, 0.5, 0.9941, 0.5, 0.9941, 0.5, 0.9941, 0.5, 0.9941, 0.5, 0.9941, 0.5, 0.9941, 0.5, 0.9941, 0.5, 0.9941, 0.5, 0.9941, 0.5, 0.9941, 0.5, 0.9941, 0.5, 0.9941, 0.5, 0.9941, 0.5, 0.9941, 0.5, 0.9941, 0.5, 0.9941, 0.5, 0.9941, 0.5, 0.9941, 0.5, 0.9941, 0.5, 0.9941, 0.5, 0.9941, 0.5, 0.9941, 0.5, 0.9941, 0.5, 0.9941, 0.5, 0.9941, 0.5, 0.9941, 0.5, 0.9941, 0.5, 0.9941, 0.5, 0.9941, 0.5, 0.9941, 0.5, 0.9941, 0.5, 0.9941, 0.5, 0.9941, 0.5, 0.9941, 0.5, 0.9941, 0.5, 0.9941, 0.5, 0.9941, 0.5, 0.9941, 0.5, 0.9941, 0.5, 0.9941, 0.5, 0.9941, 0.5, 0.9941, 0.5, 0.9941, 0.5, 0.9941, 0.5, 0.9941, 0.5, 0.9941, 0.5, 0.9941, 0.5, 0.9941, 0.5, 0.9941, 0.5, 0.9941, 0.5, 0.9941, 0.5, 0.9941, 0.5, 0.9941, 0.5, 0.9941, 0.5, 0.9941, 0.5, 0.9941, 0.5, 0.9941, 0.5, 0.9941, 0.5, 0.9941, 0.5, 0.9941, 0.5, 0.9941, 0.5, 0.9941, 0.5, 0.9941, 0.5, 0.9941, 0.5, 0.9941, 0.5, 0.9941, 0.5, 0.9941, 0.5, 0.9941, 0.5, 0.9941, 0.5, 0.9941, 0.5, 0.9941, 0.5, 0.9941, 0.5, 0.9941, 0.5, 0.9941, 0.5, 0.9941, 0.5, 0.9941, 0.5, 0.9941, 0.5, 0.9941, 0.5, 0.9941, 0.5, 0.9941, 0.5, 0.9941, 0.5, 0.9941, 0.5, 0.9941, 0.5, 0.9941, 0.5, 0.9941, 0.5, 0.9941, 0.5, 0.9941, 0.5, 0.9941, 0.5, 0.9941, 0.5, 0.9941, 0.5, 0.9941, 0.5, 0.9941, 0.5, 0.9941, 0.5, 0.9941, 0.5, 0.9941, 0.5, 0.9941, 0.5, 0.9941, 0.5, 0.9941, 0.5, 0.9941, 0.5, 0.9941, 0.5, 0.9941, 0.5, 0.9941, 0.5, 0.9941, 0.5, 0.9941, 0.5, 0.9941, 0.5, 0.9941, 0.5, 0.9941, 0.5, 0.9941, 0.5, 0.9941, 0.5, 0.9941, 0.5, 0.9941, 0.5, 0.9941, 0.5, 0.9941, 0.5, 0.9941, 0.5, 0.9941, 0.5, 0.9941, 0.5, 0.9941, 0.5, 0.9941, 0.5, 0.9941, 0.5, 0.9941, 0.5, 0.9941, 0.5, 0.9941, 0.5, 0.9941, 0.5, 0.9941, 0.5, 0.9941, 0.5, 0.9941, 0.5, 0.9941, 0.5, 0.9941, 0.5, 0.9941, 0.5, 0.9941, 0.5, 0.9941, 0.5, 0.9941, 0.5, 0.9941, 0.5, 0.9941, 0.5, 0.9941, 0.5, 0.9941, 0.5, 0.9941, 0.5, 0.9941, 0.5, 0.9941, 0.5, 0.9941, 0.5, 0.9941, 0.5, 0.9941, 0.5, 0.9941, 0.5, 0.9941, 0.5, 0.9941, 0.5, 0.9941, 0.5, 0.9941, 0.5, 0.9941, 0.5, 0.9941, 0.5, 0.9941, 0.5, 0.9941, 0.5, 0.9941, 0.5, 0.9941, 0.5, 0.9941, 0.5, 0.9941, 0.5, 0.9941, 0.5, 0.9941, 0.5, 0.9941, 0.5, 0.9941, 0.5, 0.9941, 0.5, 0.9941, 0.5, 0.9941, 0.5, 0.9941, 0.5, 0.9941, 0.5, 0.9941, 0.5, 0.9941, 0.5, 0.9941, 0.5, 0.9941, 0.5, 0.9941, 0.5, 0.9941, 0.5, 0.9941, 0.5, 0.9941, 0.5, 0.9941, 0.5, 0.9941, 0.5, 0.9941, 0.5])
me_objobject_001.materials.append(mat_palette)
me_objobject_001.use_remesh_fix_poles = True
me_objobject_001.use_remesh_preserve_attributes = False
me_objobject_001.use_mirror_vertex_groups = False
me_objobject_001.update()
me_objobject_001.normals_split_custom_set([tuple(v) for v in zip(*[iter([-1.0, 0.0, 0.0, -1.0, 0.0, 0.0, -1.0, 0.0, 0.0, -1.0, 0.0, 0.0, -1.0, 0.0, 0.0, -1.0, 0.0, 0.0, -1.0, 2.633e-07, 0.0, -1.0, 4.968e-07, 0.0, -1.0, 7.002e-07, 0.0, -1.0, 0.0, 0.0, -1.0, 4.968e-07, 0.0, -1.0, 2.633e-07, 0.0, -1.0, 0.0, 0.0, -1.0, 2.633e-07, 0.0, -1.0, 7.002e-07, 0.0, -1.0, 0.0, 0.0, -1.0, 4.968e-07, 0.0, -1.0, 0.0, 0.0, -1.0, 0.0, 0.0, -1.0, 0.0, 0.0, -1.0, 7.002e-07, 0.0, -1.0, 0.0, 0.0, -1.0, 0.0, 0.0, -1.0, 0.0, 0.0, -1.0, 0.0, 0.0, -1.0, 4.968e-07, 0.0, -1.0, 0.0, 0.0, -1.0, 0.0, 0.0, -1.0, 0.0, 0.0, -1.0, 0.0, 0.0, -1.0, 0.0, 0.0, -1.0, 0.0, 0.0, -1.0, 7.002e-07, 0.0, -1.0, 0.0, 0.0, -1.0, 0.0, 0.0, -1.0, 0.0, 0.0, -1.0, 0.0, 0.0, -1.0, 4.968e-07, 0.0, -1.0, 0.0, 0.0, -1.0, 0.0, 0.0, -1.0, 4.968e-07, 0.0, -1.0, 0.0, 0.0, -1.0, 0.0, 0.0, -1.0, 0.0, 0.0, -1.0, 0.0, 0.0, -1.0, 0.0, 0.0, -1.0, 0.0, 0.0, -1.0, 0.0, 0.0, -1.0, 0.0, 0.0, -1.0, 0.0, 0.0, -1.0, 0.0, 0.0, -1.0, 0.0, 0.0, -1.0, 0.0, 0.0, -1.0, 0.0, 0.0, -1.0, 0.0, 0.0, -1.0, 0.0, 0.0, -1.0, 0.0, 0.0, -1.0, 0.0, 0.0, -1.0, 0.0, 0.0, -1.0, 0.0, 0.0, -1.0, 0.0, 0.0, -1.0, 0.0, 0.0, -1.0, 0.0, 0.0, -1.0, 0.0, 0.0, -1.0, 0.0, 0.0, -1.0, 0.0, 0.0, -1.0, 0.0, 0.0, -1.0, 0.0, 0.0, -1.0, 0.0, 0.0, -1.0, 0.0, 0.0, -1.0, 0.0, 0.0, -1.0, 0.0, 0.0, -1.0, 0.0, 0.0, -1.0, 0.0, 0.0, -1.0, 0.0, 0.0, -1.0, 0.0, 0.0, -1.0, 0.0, 0.0, -1.0, 0.0, 0.0, -1.0, 0.0, 0.0, -1.0, 0.0, 0.0, -1.0, 0.0, 0.0, -1.0, 0.0, 0.0, -1.0, 0.0, 0.0, -1.0, 0.0, 0.0, -1.0, 0.0, 0.0, -1.0, 0.0, 0.0, -1.0, 0.0, 0.0, -1.0, 0.0, 0.0, -1.0, 0.0, 0.0, -1.0, 0.0, 0.0, -1.0, 0.0, 0.0, -1.0, 0.0, 0.0, -1.0, 0.0, 0.0, -1.0, 0.0, 0.0, -1.0, 0.0, 0.0, -1.0, 0.0, 0.0, -1.0, 0.0, 0.0, -1.0, 0.0, 0.0, -1.0, 0.0, 0.0, -1.0, 0.0, 0.0, -1.0, 0.0, 0.0, -1.0, 0.0, 0.0, -1.0, 0.0, 0.0, -1.0, 0.0, 0.0, -1.0, 0.0, 0.0, -1.0, 0.0, 0.0, -1.0, 0.0, 0.0, -1.0, 0.0, 0.0, -1.0, 0.0, 0.0, -1.0, 0.0, 0.0, -1.0, 0.0, 0.0, -1.0, 0.0, 0.0, -1.0, 0.0, 0.0, -1.0, 0.0, 0.0, -1.0, 0.0, 0.0, -1.0, 0.0, 0.0, -1.0, 0.0, 0.0, -1.0, 0.0, 0.0, -1.0, 0.0, 0.0, -1.0, 0.0, 0.0, -1.0, 0.0, 0.0, -1.0, 0.0, 0.0, -1.0, 0.0, 0.0, -1.0, 0.0, 0.0, -1.0, 0.0, 0.0, -1.0, 0.0, 0.0, -1.0, 0.0, 0.0, -1.0, 0.0, 0.0, -1.0, 0.0, 0.0, -1.0, 0.0, 0.0, -1.0, 0.0, 0.0, -1.0, 0.0, 0.0, -1.0, 1.117e-07, 0.0, -1.0, -1.117e-07, 0.0, -1.0, -1.273e-06, 0.0, -1.0, 1.273e-06, 0.0, -1.0, -1.117e-07, 0.0, -1.0, 1.117e-07, 0.0, -1.0, 0.0, 0.0, -1.0, 0.0, 0.0, -1.0, 0.0, 0.0, -1.0, 0.0, 0.0, -1.0, 0.0, 0.0, -1.0, 0.0, 0.0, 1.0, 0.0, 0.0, 1.0, 0.0, 0.0, 1.0, 0.0, 0.0, 1.0, 0.0, 0.0, 1.0, 0.0, 0.0, 1.0, 0.0, 0.0, 1.0, 0.0, 0.0, 1.0, 0.0, 0.0, 1.0, 0.0, 0.0, 1.0, 0.0, 0.0, 1.0, 0.0, 0.0, 1.0, 0.0, 0.0, 1.0, 0.0, 0.0, 1.0, 0.0, 0.0, 1.0, 0.0, 0.0, 1.0, 0.0, 0.0, 1.0, 0.0, 0.0, 1.0, 0.0, 0.0, 1.0, 0.0, 0.0, 1.0, 0.0, 0.0, 1.0, 0.0, 0.0, 1.0, 0.0, 0.0, 1.0, 0.0, 0.0, 1.0, 0.0, 0.0, 1.0, 0.0, 0.0, 1.0, 0.0, 0.0, 1.0, 0.0, 0.0, 1.0, 0.0, 0.0, 1.0, 0.0, 0.0, 1.0, 0.0, 0.0, 1.0, 0.0, 0.0, 1.0, 0.0, 0.0, 1.0, 0.0, 0.0, 1.0, 0.0, 0.0, 1.0, 0.0, 0.0, 1.0, 0.0, 0.0, 1.0, 0.0, 0.0, 1.0, 0.0, 0.0, 1.0, 0.0, 0.0, 1.0, 0.0, 0.0, 1.0, 0.0, 0.0, 1.0, 0.0, 0.0, 1.0, 0.0, 0.0, 1.0, 0.0, 0.0, 1.0, 0.0, 0.0, 1.0, 0.0, 0.0, 1.0, 0.0, 0.0, 1.0, 0.0, 0.0, 1.0, 0.0, 0.0, 1.0, 0.0, 0.0, 1.0, 0.0, 0.0, 1.0, 0.0, 0.0, 1.0, 0.0, 0.0, 1.0, 0.0, 0.0, 1.0, 0.0, 0.0, 1.0, 0.0, 0.0, 1.0, 0.0, 0.0, 1.0, 0.0, 0.0, 1.0, 0.0, 0.0, 1.0, 0.0, 0.0, 1.0, 0.0, 0.0, 1.0, 0.0, 0.0, 1.0, 0.0, 0.0, 1.0, 0.0, 0.0, 1.0, 0.0, 0.0, 1.0, 0.0, 0.0, 1.0, 0.0, 0.0, 1.0, 0.0, 0.0, 1.0, 0.0, 0.0, 1.0, 0.0, 0.0, 1.0, 0.0, 0.0, 1.0, 0.0, 0.0, 1.0, 0.0, 0.0, 1.0, 0.0, 0.0, 1.0, 0.0, 0.0, 1.0, 0.0, 0.0, 1.0, 0.0, 0.0, 1.0, 0.0, 0.0, 1.0, 0.0, 0.0, 1.0, 0.0, 0.0, 1.0, 0.0, 0.0, 1.0, 0.0, 0.0, 1.0, 0.0, 0.0, 1.0, 0.0, 0.0, 1.0, 0.0, 0.0, 1.0, 0.0, 0.0, 1.0, 0.0, 0.0, 1.0, 0.0, 0.0, 1.0, 0.0, 0.0, 1.0, 0.0, 0.0, 1.0, 0.0, 0.0, 1.0, 0.0, 0.0, 1.0, 0.0, 0.0, 1.0, 0.0, 0.0, 1.0, 0.0, 0.0, 1.0, 0.0, 0.0, 1.0, 0.0, 0.0, 1.0, 0.0, 0.0, 1.0, 0.0, 0.0, 1.0, 0.0, 0.0, 1.0, 0.0, 0.0, 1.0, 0.0, 0.0, 1.0, 0.0, 0.0, 1.0, 4.236e-08, 0.0, 1.0, 4.88e-07, 0.0, 1.0, 4.88e-07, 0.0, 1.0, 4.236e-08, 0.0, 1.0, 8.836e-07, 0.0, 1.0, 8.836e-07, 0.0, 1.0, 4.236e-08, 0.0, 1.0, -4.614e-07, 0.0, 1.0, -4.614e-07, 0.0, 1.0, 4.236e-08, 0.0, 1.0, 0.0, 0.0, 1.0, 8.836e-07, 0.0, 1.0, -4.614e-07, 0.0, 1.0, -2.4e-07, 0.0, 1.0, -2.4e-07, 0.0, 1.0, -4.614e-07, 0.0, 1.0, -1.508e-06, 0.0, 1.0, 0.0, 0.0, 1.0, 0.0, 0.0, 1.0, 0.0, 0.0, 1.0, 0.0, 0.0, 1.0, 0.0, 0.0, 1.0, 0.0, 0.0, 1.0, 0.0, 0.0, 1.0, 0.0, 0.0, 1.0, 0.0, 0.0, 1.0, 0.0, 0.0, 1.0, 0.0, 0.0, 1.0, 0.0, 0.0, 0.0, 0.0, 1.0, 0.0, 0.0, 1.0, 0.0, 0.0, 1.0, 0.0, 0.0, 1.0, 0.0, 0.0, 1.0, 0.0, 0.0, 1.0, 0.0, 0.0, 1.0, 0.0, 0.0, 1.0, 0.0, 0.0, 1.0, 0.0, 0.0, 1.0, 0.0, 0.0, 1.0, 0.0, 0.0, 1.0, 0.0, 0.0, 1.0, 0.0, 0.0, 1.0, 0.0, 0.0, 1.0, 0.0, 0.0, 1.0, 0.0, 0.0, 1.0, 0.0, 0.0, 1.0, 0.0, 0.0, 1.0, 0.0, 0.0, 1.0, 0.0, 0.0, 1.0, 0.0, 0.0, 1.0, 0.0, 0.0, 1.0, 0.0, 0.0, 1.0, 0.0, 0.0, 1.0, 0.0, 0.0, 1.0, 0.0, 0.0, 1.0, 0.0, 0.0, 1.0, 0.0, 0.0, 1.0, 0.0, 0.0, 1.0, 0.0, 0.0, 1.0, 0.0, 0.0, 1.0, 0.0, 0.0, 1.0, 0.0, 0.0, 1.0, 0.0, 0.0, 1.0, 0.0, 0.0, 1.0, 0.0, 0.0, 1.0, 0.0, 0.0, 1.0, 0.0, 0.0, 1.0, 0.0, 0.0, 1.0, 0.0, 0.0, 1.0, 0.0, 0.0, 1.0, 0.0, 0.0, 1.0, 0.0, 0.0, 1.0, 0.0, 0.0, 1.0, 0.0, 0.0, 1.0, 0.0, 0.0, 1.0, 0.0, 0.0, 1.0, 0.0, 0.0, 1.0, 0.0, 0.0, 1.0, 0.0, 0.0, 1.0, 0.0, 0.0, 1.0, 0.0, 0.0, 1.0, 0.0, 0.0, 1.0, 0.0, 0.0, 1.0, 0.0, 0.0, 1.0, 0.0, 0.0, 1.0, 0.0, 0.0, 1.0, 0.0, 0.0, 1.0, 0.0, 0.0, 1.0, 0.0, 0.0, 1.0, 0.0, 0.0, 1.0, 0.0, 0.0, 1.0, 0.0, 0.0, 1.0, 0.0, 0.0, 1.0, 0.0, 0.0, 1.0, 0.0, 0.0, 1.0, 0.0, 0.0, 1.0, 0.0, 0.0, 1.0, 0.0, 0.0, 1.0, 0.0, 0.0, 1.0, 0.0, 0.0, 1.0, 0.0, 0.0, 1.0, 0.0, 0.0, 1.0, 0.0, 0.0, 1.0, 0.0, 0.0, 1.0, 0.0, 0.0, 1.0, 0.0, 0.0, 1.0, 0.0, 0.0, 1.0, 0.0, 0.0, 1.0, 0.0, 0.0, 1.0, -1.162e-07, 0.0, 1.0, -3.641e-08, 0.0, 1.0, 0.0, 0.0, 1.0, -1.162e-07, 0.0, 1.0, 0.0, 0.0, 1.0, 0.0, 0.0, 1.0, -4.458e-07, 0.0, 1.0, -3.641e-08, 0.0, 1.0, -1.162e-07, 0.0, 1.0, 0.0, 0.0, 1.0, -3.641e-08, 0.0, 1.0, -4.458e-07, 0.0, 1.0, 0.0, 0.0, 1.0, 0.0, 0.0, 1.0, 0.0, 0.0, 1.0, 0.0, 0.0, 1.0, 0.0, 0.0, 1.0, -4.458e-07, 0.0, 1.0, 0.0, 0.0, 1.0, 0.0, 0.0, 1.0, 0.0, 0.0, 1.0, 0.0, 0.0, 1.0, 0.0, 0.0, 1.0, 0.0, 0.0, 1.0, 0.0, 0.0, 1.0, 0.0, 0.0, 1.0, 0.0, 0.0, 1.0, -1.696e-08, 0.0, 1.0, 0.0, 0.0, 1.0, 0.0, 0.0, 1.0, -1.869e-09, 0.0, 1.0, -1.696e-08, 0.0, 1.0, 0.0, 0.0, 1.0, 7.761e-08, 0.0, 1.0, -1.869e-09, 0.0, 1.0, 0.0, 0.0, 1.0, -4.843e-08, 0.0, 1.0, -1.696e-08, 0.0, 1.0, -1.869e-09, 0.0, 1.0, -4.843e-08, 0.0, 1.0, -1.869e-09, 0.0, 1.0, 7.761e-08, 0.0, 1.0, 0.0, 0.0, 1.0, 0.0, 0.0, 1.0, -1.696e-08, 0.0, 1.0, 0.0, 0.0, 1.0, -1.696e-08, 0.0, 1.0, -4.843e-08, 0.0, 1.0, -4.937e-08, 0.0, 1.0, -4.843e-08, 0.0, 1.0, 7.761e-08, 0.0, 1.0, -4.937e-08, 0.0, 1.0, 7.761e-08, 0.0, 1.0, 5.498e-08, 0.0, 1.0, 0.0, 0.0, 1.0, -4.843e-08, 0.0, 1.0, -4.937e-08, 0.0, 1.0, 0.0, 0.0, 1.0, -4.937e-08, 0.0, 1.0, 5.498e-08, 0.0, 1.0, 0.0, 0.0, 1.0, -4.937e-08, 0.0, 1.0, 0.0, 0.0, 1.0, 0.0, 0.0, 1.0, 0.0, 0.0, 1.0, 0.0, 0.0, 1.0, 0.0, 0.0, 1.0, 0.0, 0.0, 1.0, 0.0, 0.0, 1.0, 6.209e-09, 0.0, 1.0, 0.0, 0.0, 1.0, 0.0, 0.0, 1.0, 0.0, 0.0, 1.0, 0.0, 0.0, 1.0, 0.0, 0.0, 1.0, 0.0, 0.0, 1.0, 0.0, 0.0, 1.0, 6.209e-09, 0.0, 1.0, 0.0, 0.0, 1.0, 0.0, 0.0, 1.0, 0.0, 0.0, 1.0, 0.0, 0.0, 1.0, 0.0, 0.0, 1.0, 0.0, 0.0, 1.0, 0.0, 0.0, 1.0, 0.0, 0.0, 1.0, 0.0, 0.0, 1.0, 1.242e-08, 0.0, 1.0, 0.0, 0.0, 1.0, 6.209e-09, 0.0, 1.0, 1.242e-08, 0.0, 1.0, 0.0, 0.0, 1.0, 0.0, 0.0, 1.0, 0.0, 0.0, 1.0, 0.0, 0.0, 1.0, 1.242e-08, 0.0, 1.0, -3.755e-08, 0.0, 1.0, 6.209e-09, 0.0, 1.0, 0.0, 0.0, 1.0, -3.755e-08, 0.0, 1.0, 1.242e-08, 0.0, 1.0, 6.209e-09, 0.0, 1.0, -2.749e-08, 0.0, 1.0, -3.755e-08, 0.0, 1.0, 0.0, 0.0, 1.0, -2.749e-08, 0.0, 1.0, 1.242e-08, 0.0, 1.0, -3.755e-08, 0.0, 1.0, -2.749e-08, 0.0, 1.0, -3.755e-08, 0.0, 1.0, -2.749e-08, 0.0, 1.0, 0.0, 0.0, 1.0, 0.0, 0.0, 1.0, 0.0, 0.0, 1.0, 0.0, 0.0, 1.0, 0.0, 0.0, 1.0, 0.0, 0.0, 1.0, 0.0, 4.543e-08, 1.0, 0.0, 4.543e-08, 1.0, 0.0, 4.543e-08, 1.0, 0.0, 4.543e-08, 1.0, 0.0, 4.543e-08, 1.0, 0.0, 4.543e-08, 1.0, 0.0, 0.0, 1.0, 0.0, 0.0, 1.0, 0.0, 0.0, 1.0, 0.0, 0.0, 1.0, 0.0, 0.0, 1.0, 0.0, 0.0, 1.0, 0.0, 0.0, -1.0, 0.0, 0.0, -1.0, 0.0, 0.0, -1.0, 0.0, 0.0, -1.0, 0.0, 0.0, -1.0, 0.0, 0.0, -1.0, 0.0, 0.0, -1.0, 0.0, 0.0, -1.0, 0.0, 0.0, -1.0, 0.0, 0.0, -1.0, 0.0, 0.0, -1.0, 0.0, 0.0, -1.0, 0.0, -4.543e-08, -1.0, 0.0, -4.543e-08, -1.0, 0.0, -4.543e-08, -1.0, 0.0, -4.543e-08, -1.0, 0.0, -4.543e-08, -1.0, 0.0, -4.543e-08, -1.0, 0.0, 0.0, -1.0, 5.498e-08, 0.0, -1.0, 0.0, 0.0, -1.0, 0.0, 0.0, -1.0, 5.498e-08, 0.0, -1.0, 1.272e-08, 0.0, -1.0, 1.272e-08, 0.0, -1.0, 5.498e-08, 0.0, -1.0, 9.313e-08, 0.0, -1.0, 9.313e-08, 0.0, -1.0, 5.498e-08, 0.0, -1.0, 0.0, 0.0, -1.0, 0.0, 0.0, -1.0, 0.0, 0.0, -1.0, 0.0, 0.0, -1.0, 1.272e-08, 0.0, -1.0, 9.313e-08, 0.0, -1.0, 0.0, 0.0, -1.0, 0.0, 0.0, -1.0, 9.313e-08, 0.0, -1.0, 0.0, 0.0, -1.0, 0.0, 0.0, -1.0, 0.0, 0.0, -1.0, 0.0, 0.0, -1.0, 0.0, 0.0, -1.0, 0.0, 0.0, -1.0, 0.0, 0.0, -1.0, 0.0, 0.0, -1.0, 0.0, 0.0, -1.0, 0.0, 0.0, -1.0, 0.0, 0.0, -1.0, 0.0, 0.0, -1.0, 0.0, 0.0, -1.0, 0.0, 0.0, -1.0, 0.0, 0.0, -1.0, 0.0, 0.0, -1.0, 0.0, 0.0, -1.0, 0.0, 0.0, -1.0, 0.0, 0.0, -1.0, 0.0, 0.0, -1.0, 3.641e-08, 0.0, -1.0, 1.162e-07, 0.0, -1.0, 0.0, 0.0, -1.0, 0.0, 0.0, -1.0, 1.162e-07, 0.0, -1.0, 1.162e-07, 0.0, -1.0, 3.641e-08, 0.0, -1.0, 4.458e-07, 0.0, -1.0, 4.458e-07, 0.0, -1.0, 3.641e-08, 0.0, -1.0, 0.0, 0.0, -1.0, 0.0, 0.0, -1.0, 1.539e-08, 0.0, -1.0, 0.0, 0.0, -1.0, 4.458e-07, 0.0, -1.0, 0.0, 0.0, -1.0, 0.0, 0.0, -1.0, 0.0, 0.0, -1.0, 1.539e-08, 0.0, -1.0, 0.0, 0.0, -1.0, 0.0, 0.0, -1.0, 1.539e-08, 0.0, -1.0, 1.743e-08, 0.0, -1.0, 1.743e-08, 0.0, -1.0, 1.539e-08, 0.0, -1.0, 2.01e-08, 0.0, -1.0, 2.01e-08, 0.0, -1.0, 1.539e-08, 0.0, -1.0, 8.479e-09, 0.0, -1.0, 0.0, 0.0, -1.0, 8.479e-09, 0.0, -1.0, -1.459e-08, 0.0, -1.0, 0.0, 0.0, -1.0, -1.459e-08, 0.0, -1.0, -9.313e-08, 0.0, -1.0, -1.459e-08, 0.0, -1.0, 8.479e-09, 0.0, -1.0, 1.646e-08, 0.0, -1.0, -9.313e-08, 0.0, -1.0, -1.459e-08, 0.0, -1.0, 1.646e-08, 0.0, -1.0, 8.479e-09, 0.0, -1.0, 1.539e-08, 0.0, -1.0, 0.0, 0.0, -1.0, 1.646e-08, 0.0, -1.0, 8.479e-09, 0.0, -1.0, 0.0, 0.0, -1.0, -9.313e-08, 0.0, -1.0, 1.646e-08, 0.0, -1.0, 1.833e-08, 0.0, -1.0, -5.498e-08, 0.0, -1.0, -9.313e-08, 0.0, -1.0, 1.833e-08, 0.0, -1.0, 1.833e-08, 0.0, -1.0, 1.646e-08, 0.0, -1.0, 0.0, 0.0, -1.0, -5.498e-08, 0.0, -1.0, 1.833e-08, 0.0, -1.0, 0.0, 0.0, -1.0, 0.0, 0.0, -1.0, 1.833e-08, 0.0, -1.0, 0.0, 0.0, -1.0, 0.0, 0.0, -1.0, 1.539e-08, 0.0, -1.0, 0.0, 0.0, -1.0, 0.0, 0.0, -1.0, 1.539e-08, 0.0, -1.0, 0.0, 0.0, -1.0, 0.0, 0.0, -1.0, 0.0, 0.0, -1.0, -1.242e-08, 0.0, -1.0, 0.0, 0.0, -1.0, 9.313e-08, 0.0, -1.0, 0.0, 0.0, -1.0, -1.242e-08, 0.0, -1.0, 0.0, 0.0, -1.0, 0.0, 0.0, -1.0, 0.0, 0.0, -1.0, 0.0, 0.0, -1.0, 0.0, 0.0, -1.0, 0.0, 0.0, -1.0, 9.313e-08, 0.0, -1.0, 0.0, 0.0, -1.0, 0.0, 0.0, -1.0, 0.0, 0.0, -1.0, 0.0, 0.0, -1.0, -1.242e-08, 0.0, -1.0, 0.0, 0.0, -1.0, -2.484e-08, 0.0, -1.0, 0.0, 0.0, -1.0, 0.0, 0.0, -1.0, -2.484e-08, 0.0, -1.0, -2.484e-08, 0.0, -1.0, 0.0, 0.0, -1.0, 0.0, 0.0, -1.0, 0.0, 0.0, -1.0, -1.242e-08, 0.0, -1.0, -1.242e-08, 0.0, -1.0, -1.242e-08, 0.0, -1.0, -2.484e-08, 0.0, -1.0, -1.242e-08, 0.0, -1.0, 0.0, 0.0, -1.0, -1.242e-08, 0.0, -1.0, 0.0, 0.0, -1.0, -1.242e-08, 0.0, -1.0, -2.484e-08, 0.0, -1.0, 0.0, 0.0, -1.0, 0.0, 0.0, -1.0, -1.242e-08, 0.0, -1.0, 0.0, 0.0, -1.0, 0.0, 0.0, -1.0, 0.0, 0.0, -1.0, 0.0, 0.0, -1.0, 0.0, 0.0, -1.0, 0.0, 0.0, -1.0, 0.0, 0.0, -1.0, 0.0, 0.0, -1.0, 0.0, 0.0, -1.0, 0.0, 0.0, -1.0, 0.0, 0.0, -1.0, 0.0, 0.0, -1.0, 0.0, 0.0, -1.0, 0.0, 0.0, -1.0, 0.0, 0.0, -1.0, 0.0, 0.0, -1.0, 0.0, 0.0, -1.0, 0.0, 0.0, -1.0, 0.0, 0.0, -1.0, 0.0, 0.0, -1.0, 0.0, 0.0, -1.0, 0.0, 0.0, -1.0, 0.0, 0.0, -1.0, 0.0, 0.0, -1.0, 0.0, 0.0, -1.0, 0.0, 0.0, -1.0, 0.0, 0.0, -1.0, 0.0, 0.0, -1.0, 0.0, 0.0, -1.0, 0.0, 0.0, -1.0, 0.0, 0.0, -1.0, 0.0, 0.0, -1.0, 0.0, 0.0, -1.0, 0.0, 0.0, -1.0, 0.0, 0.0, -1.0, 0.0, 0.0, -1.0, 0.0, 0.0, -1.0, 0.0, 0.0, -1.0, 0.0, 0.0, -1.0, 0.0, 0.0, -1.0, 0.0, 0.0, -1.0, 0.0, 0.0, -1.0, 0.0, 0.0, -1.0, 0.0, -1.0, 0.0, 0.0, -1.0, 0.0, 0.0, -1.0, 0.0, 0.0, -1.0, 0.0, 0.0, -1.0, 0.0, 0.0, -1.0, 0.0, 0.0, -1.0, 0.0, 0.0, -1.0, 0.0, 0.0, -1.0, 0.0, 0.0, -1.0, 0.0, 0.0, -1.0, 0.0, 0.0, -1.0, 0.0, 0.0, -1.0, 0.0, 0.0, -1.0, 0.0, 0.0, -1.0, 0.0, 0.0, -1.0, 0.0, 0.0, -1.0, 0.0, 0.0, -1.0, 0.0, 0.0, -1.0, 0.0, 0.0, -1.0, 0.0, 0.0, -1.0, 0.0, 0.0, -1.0, 0.0, 0.0, -1.0, 0.0, 0.0, -1.0, 0.0, 0.0, -1.0, 0.0, 0.0, -1.0, 0.0, 0.0, -1.0, 0.0, 0.0, -1.0, 0.0, 0.0, -1.0, 0.0, 0.0, -1.0, 0.0, 0.0, -1.0, 0.0, 0.0, -1.0, 0.0, 0.0, -1.0, 0.0, 0.0, -1.0, 0.0, 0.0, -1.0, 0.0, 0.0, -1.0, 0.0, 0.0, -1.0, 0.0, 0.0, -1.0, 0.0, 0.0, -1.0, 0.0, 0.0, -1.0, 0.0, 0.0, -1.0, 0.0, 0.0, -1.0, 0.0, 0.0, -1.0, 0.0, 0.0, -1.0, 0.0, 0.0, -1.0, 0.0, 0.0, -1.0, 0.0, 0.0, -1.0, 0.0, 0.0, -1.0, 0.0, 0.0, -1.0, 0.0, 0.0, -1.0, 0.0, 0.0, -1.0, 0.0, 0.0, -1.0, 0.0, 0.0, -1.0, 0.0, 0.0, -1.0, 0.0, 0.0, -1.0, -2.844e-08, 0.0, -1.0, 0.0, 0.0, -1.0, 0.0, 0.0, -1.0, -4.24e-09, 0.0, -1.0, 0.0, 0.0, -1.0, -2.844e-08, 0.0, -1.0, 0.0, 0.0, -1.0, 0.0, 0.0, -1.0, -4.24e-09, 0.0, -1.0, 2.324e-08, 0.0, -1.0, -2.844e-08, 0.0, -1.0, 0.0, 0.0, -1.0, 2.324e-08, 0.0, -1.0, -4.24e-09, 0.0, -1.0, -2.844e-08, 0.0, -1.0, 2.494e-08, 0.0, -1.0, -4.24e-09, 0.0, -1.0, 2.324e-08, 0.0, -1.0, 0.0, 0.0, -1.0, -4.24e-09, 0.0, -1.0, 2.494e-08, 0.0, -1.0, 0.0, 0.0, -1.0, 0.0, 0.0, -1.0, 0.0, 0.0, -1.0, 0.0, 0.0, -1.0, 0.0, 0.0, -1.0, 0.0, 0.0, -1.0, 0.0, 0.0, -1.0, 0.0, 0.0, -1.0, 2.494e-08, 0.0, -1.0, 0.0, 0.0, -1.0, 0.0, 0.0, -1.0, 0.0, 0.0, -1.0, 0.0, 0.0, -1.0, 0.0, 0.0, -1.0, 0.0, 0.0, -1.0, 0.0, 0.0, -1.0, 0.0, 0.0, -1.0, 0.0, 0.0, -1.0, 0.0, 0.0, -1.0, 0.0, 0.0, -1.0, 0.0, 0.0, -1.0, 0.0, 0.0, -1.0, 0.0, 0.0, -1.0, 0.0, 0.0, -1.0, 0.0, 0.0, -1.0, 0.0, 0.0, -1.0, 0.0, 0.0, -1.0, 0.0, 0.0, -1.0, 0.0, 0.0, -1.0, 0.0, 0.0, -1.0, 0.0, 0.0, -1.0, 0.0, 0.0, -1.0, 0.0, 0.0, -1.0, 0.0, 0.0, -1.0, 0.0, 0.0, -1.0, 0.0, 0.0, -1.0, 0.0, 0.0, -1.0, 0.0, 0.0, -1.0, 0.0, 0.0, -1.0, 0.0, 0.0, -1.0, 0.0, 0.0, -1.0, 0.0, 0.0, -1.0, 0.0, 0.0, -1.0, 0.0, 0.0, -1.0, 0.0, 0.0, -1.0, 0.0, 0.0, -1.0, 0.0, 0.0, -1.0, 0.0, 0.0, -1.0, 0.0, 0.0, -1.0, 0.0, 0.0, -1.0, 0.0, 0.0, -1.0, 0.0, 0.0, -1.0, 0.0, 0.0, -1.0, 0.0, 0.0, -1.0, 0.0, 0.0, -1.0, 0.0, 0.0, -1.0, 0.0, 0.0, -1.0, 0.0, 0.0, -1.0, 0.0, 0.0, -1.0, 0.0, 0.0, -1.0, 0.0, 0.0, -1.0, 0.0, 0.0, -1.0, 0.0, 0.0, -1.0, 0.0, 0.0, -1.0, 0.0, 0.0, -1.0, 0.0, 0.0, -1.0, 0.0, 0.0, -1.0, 0.0, 0.0, -1.0, 0.0, 0.0, -1.0, 0.0, 0.0, -1.0, 0.0, 0.0, -1.0, 0.0, 0.0, -1.0, 0.0, 0.0, -1.0, 0.0, 0.0, -1.0, 0.0, 0.0, 1.0, 0.0, 0.0, 1.0, 0.0, 0.0, 1.0, 0.0, 0.0, 1.0, 0.0, 0.0, 1.0, 0.0, 0.0, 1.0, 0.0, 0.0, 1.0, 0.0, 0.0, 1.0, 0.0, 0.0, 1.0, 0.0, 0.0, 1.0, 0.0, 0.0, 1.0, 0.0, 0.0, 1.0, 0.0, 0.0, 1.0, 0.0, 0.0, 1.0, 0.0, 0.0, 1.0, 0.0, 0.0, 1.0, 0.0, 0.0, 1.0, 0.0, 0.0, 1.0, 0.0, 0.0, 1.0, 0.0, 0.0, 1.0, 0.0, 0.0, 1.0, 0.0, 0.0, 1.0, 0.0, 0.0, 1.0, 0.0, 0.0, 1.0, 0.0, 0.0, 1.0, 0.0, 0.0, 1.0, 0.0, 0.0, 1.0, 0.0, 0.0, 1.0, 0.0, 0.0, 1.0, 0.0, 0.0, 1.0, 0.0, 0.0, 1.0, 0.0, 0.0, 1.0, 0.0, 0.0, 1.0, 0.0, 0.0, 1.0, 0.0, 0.0, 1.0, 0.0, 0.0, 1.0, 0.0, 0.0, 1.0, 0.0, 0.0, 1.0, 0.0, 0.0, 1.0, 0.0, 0.0, 1.0, 0.0, 0.0, 1.0, 0.0, 0.0, 1.0, 0.0, 0.0, 1.0, 0.0, 0.0, 1.0, 0.0, 0.0, 1.0, 0.0, 0.0, 1.0, 0.0, 0.0, 1.0, 0.0, 0.0, 1.0, 0.0, 0.0, 1.0, 0.0, 0.0, 1.0, 0.0, 0.0, 1.0, 0.0, 0.0, 1.0, 0.0, 0.0, 1.0, 0.0, 0.0, 1.0, 0.0, 0.0, 1.0, 0.0, 0.0, 1.0, 0.0, 0.0, 1.0, 0.0, 0.0, 1.0, 0.0, 0.0, 1.0, 0.0, 0.0, 1.0, 0.0, 0.0, 1.0, 0.0, 0.0, 1.0, 0.0, 0.0, 1.0, 0.0, 0.0, 1.0, 0.0, 0.0, 1.0, 0.0, 0.0, 1.0, 0.0, 0.0, 1.0, 0.0, 0.0, 1.0, 0.0, 0.0, 1.0, 0.0, 0.0, 1.0, 0.0, 0.0, 1.0, 0.0, 0.0, 1.0, 0.0, 0.0, 1.0, 0.0, 0.0, 1.0, 0.0, 0.0, 1.0, 0.0, 0.0, 1.0, 0.0, 0.0, 1.0, 0.0, 0.0, 1.0, 0.0, 0.0, 1.0, 0.0, 0.0, 1.0, -1.517e-07, 0.0, 1.0, -4.605e-09, 0.0, 1.0, -4.605e-09, 0.0, 1.0, -1.517e-07, 0.0, 1.0, -1.46e-07, 0.0, 1.0, -1.46e-07, 0.0, 1.0, -1.517e-07, 0.0, 1.0, 0.0, 0.0, 1.0, 0.0, 0.0, 1.0, -4.605e-09, 0.0, 1.0, 0.0, 0.0, 1.0, -4.605e-09, 0.0, 1.0, -1.46e-07, 0.0, 1.0, 0.0, 0.0, 1.0, 0.0, 0.0, 1.0, -1.46e-07, 0.0, 1.0, 0.0, 0.0, 1.0, 0.0, 0.0, 1.0, -1.46e-07, 0.0, 1.0, 0.0, 0.0, 1.0, 0.0, 0.0, 1.0, 0.0, 0.0, 1.0, 0.0, 0.0, 1.0, 0.0, 0.0, 1.0, 0.0, 0.0, 1.0, 0.0, 0.0, 1.0, 0.0, 0.0, 1.0, 0.0, 0.0, 1.0, 0.0, 0.0, 1.0, 0.0, 0.0, 1.0, 0.0, 0.0, 1.0, 0.0, 0.0, 1.0, 0.0, 0.0, 1.0, 0.0, 0.0, 1.0, 0.0, 0.0, 1.0, 0.0, 0.0, 1.0, 0.0, 0.0, 1.0, 0.0, 0.0, 1.0, 0.0, 0.0, 1.0, 0.0, 0.0, 1.0, 0.0, 0.0, 1.0, 0.0, 0.0, 1.0, 0.0, 0.0, 1.0, 0.0, 0.0, 1.0, 0.0, 0.0, 1.0, 0.0, 0.0, 1.0, 0.0])] * 3)])

# ---- objects
ob_objobject = bpy.data.objects.new('ObjObject', me_objobject)
ob_circle = bpy.data.objects.new('Circle', me_circle)
ob_objobject_001 = bpy.data.objects.new('ObjObject.001', me_objobject_001)

# ---- transforms, parenting, visibility, modifiers, constraints
ob_objobject.location = (0.0, 0.0, 0.0)
ob_objobject.rotation_euler = (1.571, -0.0, 0.0)
ob_objobject.lineart.crease_threshold = 0.0
_m = ob_objobject.modifiers.new('Auto Smooth', 'NODES')
_m.node_group = ng_auto_smooth
_gi = [s.identifier for s in ng_auto_smooth.interface.items_tree if s.item_type == 'SOCKET' and s.in_out == 'INPUT']
_m[_gi[1]] = 0.5236  # Angle
ob_circle.location = (-0.8611, 0.0, 0.2704)
ob_circle.rotation_euler = (-0.0, 1.571, 0.0)
ob_circle.scale = (0.06858, 0.06858, 0.2758)
ob_circle.lineart.crease_threshold = 0.0
_m = ob_circle.modifiers.new('Remesh', 'REMESH')
_m.scale = 0.6797
_m.octree_depth = 3
ob_objobject_001.location = (-1.345, -0.4835, -0.4297)
ob_objobject_001.rotation_euler = (1.571, -0.0, 0.0)
ob_objobject_001.lineart.crease_threshold = 0.0

# ---- collection membership
col_collection.objects.link(ob_objobject)
col_collection.objects.link(ob_circle)
col_safe.objects.link(ob_objobject_001)
def _layer_coll(name, lc=None):
    lc = lc or bpy.context.view_layer.layer_collection
    for c in lc.children:
        if c.name == name: return c
        r = _layer_coll(name, c)
        if r: return r
_layer_coll('SAFE').exclude = True

# ---- scene / render settings (as saved in the file)
scene.frame_start = 1; scene.frame_end = 250; scene.frame_set(1)
scene.render.engine = 'BLENDER_EEVEE_NEXT'
scene.cycles.use_denoising = False
scene.cycles.samples = 128
scene.cycles.sampling_pattern = 'TABULATED_SOBOL'
scene.cycles.use_adaptive_sampling = False
scene.cycles.use_light_tree = False
scene.view_settings.view_transform = 'Filmic'
bpy.context.view_layer.update()

# ---- added for rendering (the .blend has no active camera and no usable light): camera, sun
cam_auto = bpy.data.cameras.new('AutoCamera')
cam_auto.lens = 50.0
cam_auto.sensor_width = 36.0
cam_auto.clip_end = 1000.0
ob_auto_camera = bpy.data.objects.new('AutoCamera', cam_auto)
scene.collection.objects.link(ob_auto_camera)
ob_auto_camera.location = (2.65175, -3.43191, 2.13143)
ob_auto_camera.rotation_euler = (1.09748, -7.21219e-08, 0.694738)
scene.camera = ob_auto_camera
light_auto_sun = bpy.data.lights.new('AutoSun', 'SUN')
light_auto_sun.energy = 3.0
light_auto_sun.angle = 0.0523599
ob_auto_sun = bpy.data.objects.new('AutoSun', light_auto_sun)
scene.collection.objects.link(ob_auto_sun)
ob_auto_sun.rotation_euler = (0.872665, 0.174533, 0.523599)
bpy.context.view_layer.update()
